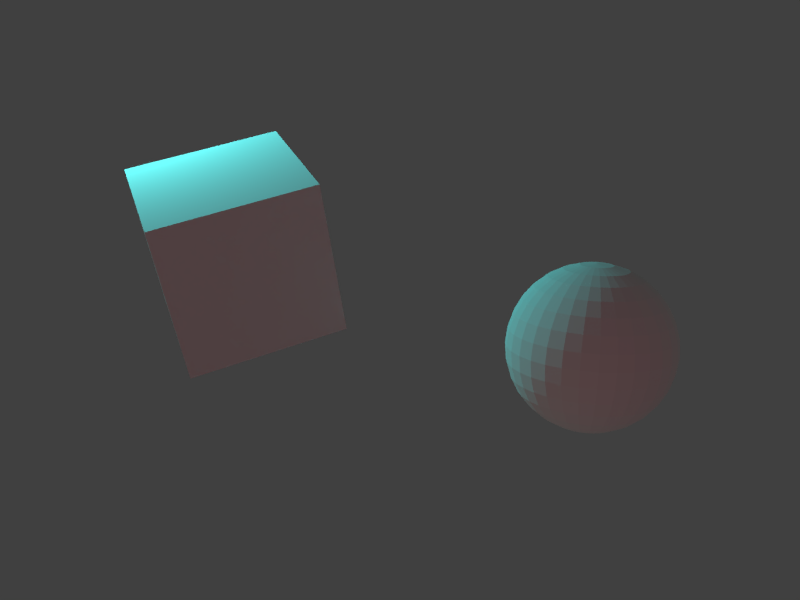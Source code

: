 # Source: CubanSphere.blend  (saved by Blender 2.63.0; exported with 4.5.12 LTS)
import bpy
from mathutils import Matrix  # noqa: F401  (used for matrix-valued properties, if any)

bpy.ops.wm.read_factory_settings(use_empty=True)
scene = bpy.context.scene
scene.name = 'Scene'

# ---- collections
col_collection_1 = bpy.data.collections.new('Collection 1'); scene.collection.children.link(col_collection_1)

# ---- materials (node trees are filled in below, after node groups)
mat_spherematerial = bpy.data.materials.new('SphereMaterial')
mat_spherematerial.alpha_threshold = 0.0
mat_spherematerial.use_transparent_shadow = False
mat_spherematerial.roughness = 0.5
mat_spherematerial.specular_intensity = 0.0
mat_spherematerial.line_color = (0.0, 0.0, 0.0, 1.0)
mat_cubematerial = bpy.data.materials.new('CubeMaterial')
mat_cubematerial.alpha_threshold = 0.0
mat_cubematerial.use_transparent_shadow = False
mat_cubematerial.preview_render_type = 'CUBE'
mat_cubematerial.roughness = 0.5
mat_cubematerial.specular_intensity = 0.0
mat_cubematerial.line_color = (0.0, 0.0, 0.0, 1.0)

# ---- material node trees

# ---- world
world_world = bpy.data.worlds.new('World'); scene.world = world_world
world_world.color = (0.05088, 0.05088, 0.05088)
world_world.use_sun_shadow = False
world_world.sun_shadow_jitter_overblur = 0.0
world_world.cycles.sampling_method = 'MANUAL'
world_world.cycles.sample_map_resolution = 256

# ---- cameras
cam_camera = bpy.data.cameras.new('Camera')
cam_camera.clip_end = 100.0
cam_camera.lens = 35.0
cam_camera.sensor_width = 32.0
cam_camera.sensor_height = 18.0
cam_camera.ortho_scale = 7.314
cam_camera.dof.focus_distance = 0.0
cam_camera.dof.aperture_fstop = 128.0

# ---- lights
light_sun = bpy.data.lights.new('Sun', 'SUN')
light_sun.color = (1.0, 0.9529, 0.8114)
light_sun.transmission_factor = 0.0
light_sun.angle = 1.571
light_sun.energy = 0.1
light_sun.shadow_buffer_clip_start = 0.5
light_sun.shadow_soft_size = 1.0
light_sun.shadow_cascade_max_distance = 1000.0
light_sun.cycles.use_multiple_importance_sampling = False
light_rearlamp = bpy.data.lights.new('RearLamp', 'POINT')
light_rearlamp.color = (1.0, 0.1042, 0.1679)
light_rearlamp.transmission_factor = 0.0
light_rearlamp.energy = 1000.0
light_rearlamp.shadow_buffer_clip_start = 0.5
light_rearlamp.shadow_soft_size = 1.0
light_rearlamp.shadow_maximum_resolution = 0.006
light_rearlamp.use_absolute_resolution = True
light_rearlamp.cycles.use_multiple_importance_sampling = False
light_toplamp = bpy.data.lights.new('TopLamp', 'POINT')
light_toplamp.color = (0.12, 1.0, 1.0)
light_toplamp.transmission_factor = 0.0
light_toplamp.cutoff_distance = 30.0
light_toplamp.use_shadow = False
light_toplamp.energy = 1000.0
light_toplamp.shadow_buffer_clip_start = 1.001
light_toplamp.shadow_soft_size = 1.0
light_toplamp.shadow_maximum_resolution = 0.006
light_toplamp.use_absolute_resolution = True
light_toplamp.cycles.use_multiple_importance_sampling = False

# ---- meshes
me_sphere = bpy.data.meshes.new('Sphere')
me_sphere.from_pydata([(-0.1951, 0.0, 0.9808), (-0.3827, 0.0, 0.9239), (-0.5556, 0.0, 0.8315), (-0.7071, 0.0, 0.7071), (-0.8315, 0.0, 0.5556), (-0.9239, 0.0, 0.3827), (-0.9808, 0.0, 0.1951), (-1.0, 0.0, 7.55e-08), (-0.9808, 0.0, -0.1951), (-0.9239, 0.0, -0.3827), (-0.8315, 0.0, -0.5556), (-0.7071, 0.0, -0.7071), (-0.5556, 0.0, -0.8315), (-0.3827, 0.0, -0.9239), (-0.1951, 0.0, -0.9808), (-0.1913, 0.03806, 0.9808), (-0.3753, 0.07466, 0.9239), (-0.5449, 0.1084, 0.8315), (-0.6935, 0.1379, 0.7071), (-0.8155, 0.1622, 0.5556), (-0.9061, 0.1802, 0.3827), (-0.9619, 0.1913, 0.1951), (-0.9808, 0.1951, 1.192e-07), (-0.9619, 0.1913, -0.1951), (-0.9061, 0.1802, -0.3827), (-0.8155, 0.1622, -0.5556), (-0.6935, 0.1379, -0.7071), (-0.5449, 0.1084, -0.8315), (-0.3753, 0.07466, -0.9239), (-0.1913, 0.03806, -0.9808), (-0.1802, 0.07466, 0.9808), (-0.3536, 0.1464, 0.9239), (-0.5133, 0.2126, 0.8315), (-0.6533, 0.2706, 0.7071), (-0.7682, 0.3182, 0.5556), (-0.8536, 0.3536, 0.3827), (-0.9061, 0.3753, 0.1951), (-0.9239, 0.3827, 1.192e-07), (-0.9061, 0.3753, -0.1951), (-0.8536, 0.3536, -0.3827), (-0.7682, 0.3182, -0.5556), (-0.6533, 0.2706, -0.7071), (-0.5133, 0.2126, -0.8315), (-0.3536, 0.1464, -0.9239), (-0.1802, 0.07466, -0.9808), (-0.1622, 0.1084, 0.9808), (-0.3182, 0.2126, 0.9239), (-0.4619, 0.3087, 0.8315), (-0.5879, 0.3928, 0.7071), (-0.6913, 0.4619, 0.5556), (-0.7682, 0.5133, 0.3827), (-0.8155, 0.5449, 0.1951), (-0.8315, 0.5556, 1.192e-07), (-0.8155, 0.5449, -0.1951), (-0.7682, 0.5133, -0.3827), (-0.6913, 0.4619, -0.5556), (-0.5879, 0.3928, -0.7071), (-0.4619, 0.3087, -0.8315), (-0.3182, 0.2126, -0.9239), (-0.1622, 0.1084, -0.9808), (-0.1379, 0.1379, 0.9808), (-0.2706, 0.2706, 0.9239), (-0.3928, 0.3928, 0.8315), (-0.5, 0.5, 0.7071), (-0.5879, 0.5879, 0.5556), (-0.6533, 0.6533, 0.3827), (-0.6935, 0.6935, 0.1951), (-0.7071, 0.7071, 1.192e-07), (-0.6935, 0.6935, -0.1951), (-0.6533, 0.6533, -0.3827), (-0.5879, 0.5879, -0.5556), (-0.5, 0.5, -0.7071), (-0.3928, 0.3928, -0.8315), (-0.2706, 0.2706, -0.9239), (-0.1379, 0.1379, -0.9808), (-0.1084, 0.1622, 0.9808), (-0.2126, 0.3182, 0.9239), (-0.3087, 0.4619, 0.8315), (-0.3928, 0.5879, 0.7071), (-0.4619, 0.6913, 0.5556), (-0.5133, 0.7682, 0.3827), (-0.5449, 0.8155, 0.1951), (-0.5556, 0.8315, 1.192e-07), (-0.5449, 0.8155, -0.1951), (-0.5133, 0.7682, -0.3827), (-0.4619, 0.6913, -0.5556), (-0.3928, 0.5879, -0.7071), (-0.3087, 0.4619, -0.8315), (-0.2126, 0.3182, -0.9239), (-0.1084, 0.1622, -0.9808), (-0.07466, 0.1802, 0.9808), (-0.1464, 0.3536, 0.9239), (-0.2126, 0.5133, 0.8315), (-0.2706, 0.6533, 0.7071), (-0.3182, 0.7682, 0.5556), (-0.3536, 0.8536, 0.3827), (-0.3753, 0.9061, 0.1951), (-0.3827, 0.9239, 1.192e-07), (-0.3753, 0.9061, -0.1951), (-0.3536, 0.8536, -0.3827), (-0.3182, 0.7682, -0.5556), (-0.2706, 0.6533, -0.7071), (-0.2126, 0.5133, -0.8315), (-0.1464, 0.3536, -0.9239), (-0.07466, 0.1802, -0.9808), (-0.03806, 0.1913, 0.9808), (-0.07466, 0.3753, 0.9239), (-0.1084, 0.5449, 0.8315), (-0.1379, 0.6935, 0.7071), (-0.1622, 0.8155, 0.5556), (-0.1802, 0.9061, 0.3827), (-0.1913, 0.9619, 0.1951), (-0.1951, 0.9808, 1.192e-07), (-0.1913, 0.9619, -0.1951), (-0.1802, 0.9061, -0.3827), (-0.1622, 0.8155, -0.5556), (-0.1379, 0.6935, -0.7071), (-0.1084, 0.5449, -0.8315), (-0.07466, 0.3753, -0.9239), (-0.03806, 0.1913, -0.9808), (3.445e-07, 0.1951, 0.9808), (3.631e-07, 0.3827, 0.9239), (3.631e-07, 0.5556, 0.8315), (4.003e-07, 0.7071, 0.7071), (4.152e-07, 0.8315, 0.5556), (3.705e-07, 0.9239, 0.3827), (4.749e-07, 0.9808, 0.1951), (3.407e-07, 1.0, 1.192e-07), (4.749e-07, 0.9808, -0.1951), (3.407e-07, 0.9239, -0.3827), (4.152e-07, 0.8315, -0.5556), (4.003e-07, 0.7071, -0.7071), (3.929e-07, 0.5556, -0.8315), (3.556e-07, 0.3827, -0.9239), (3.147e-07, 0.1951, -0.9808), (0.03806, 0.1913, 0.9808), (0.07466, 0.3753, 0.9239), (0.1084, 0.5449, 0.8315), (0.138, 0.6935, 0.7071), (0.1622, 0.8155, 0.5556), (0.1802, 0.9061, 0.3827), (0.1913, 0.9619, 0.1951), (0.1951, 0.9808, 1.192e-07), (0.1913, 0.9619, -0.1951), (0.1802, 0.9061, -0.3827), (0.1622, 0.8155, -0.5556), (0.138, 0.6935, -0.7071), (0.1084, 0.5449, -0.8315), (0.07466, 0.3753, -0.9239), (0.03806, 0.1913, -0.9808), (0.07466, 0.1802, 0.9808), (0.1464, 0.3536, 0.9239), (0.2126, 0.5133, 0.8315), (0.2706, 0.6533, 0.7071), (0.3182, 0.7682, 0.5556), (0.3536, 0.8536, 0.3827), (0.3753, 0.9061, 0.1951), (0.3827, 0.9239, 1.192e-07), (0.3753, 0.9061, -0.1951), (0.3536, 0.8536, -0.3827), (0.3182, 0.7682, -0.5556), (0.2706, 0.6533, -0.7071), (0.2126, 0.5133, -0.8315), (0.1464, 0.3536, -0.9239), (0.07466, 0.1802, -0.9808), (0.1084, 0.1622, 0.9808), (0.2126, 0.3182, 0.9239), (0.3087, 0.4619, 0.8315), (0.3928, 0.5879, 0.7071), (0.4619, 0.6913, 0.5556), (0.5133, 0.7682, 0.3827), (0.5449, 0.8155, 0.1951), (0.5556, 0.8315, 1.192e-07), (0.5449, 0.8155, -0.1951), (0.5133, 0.7682, -0.3827), (0.4619, 0.6913, -0.5556), (0.3928, 0.5879, -0.7071), (0.3087, 0.4619, -0.8315), (0.2126, 0.3182, -0.9239), (0.1084, 0.1622, -0.9808), (0.138, 0.1379, 0.9808), (0.2706, 0.2706, 0.9239), (0.3928, 0.3928, 0.8315), (0.5, 0.5, 0.7071), (0.5879, 0.5879, 0.5556), (0.6533, 0.6533, 0.3827), (0.6935, 0.6935, 0.1951), (0.7071, 0.7071, 1.192e-07), (0.6935, 0.6935, -0.1951), (0.6533, 0.6533, -0.3827), (0.5879, 0.5879, -0.5556), (0.5, 0.5, -0.7071), (0.3928, 0.3928, -0.8315), (0.2706, 0.2706, -0.9239), (0.138, 0.1379, -0.9808), (0.1622, 0.1084, 0.9808), (0.3182, 0.2126, 0.9239), (0.4619, 0.3087, 0.8315), (0.5879, 0.3928, 0.7071), (0.6913, 0.4619, 0.5556), (0.7682, 0.5133, 0.3827), (0.8155, 0.5449, 0.1951), (0.8315, 0.5556, 1.192e-07), (0.8155, 0.5449, -0.1951), (0.7682, 0.5133, -0.3827), (0.6913, 0.4619, -0.5556), (0.5879, 0.3928, -0.7071), (0.4619, 0.3087, -0.8315), (0.3182, 0.2126, -0.9239), (0.1622, 0.1084, -0.9808), (0.1802, 0.07466, 0.9808), (0.3536, 0.1464, 0.9239), (0.5133, 0.2126, 0.8315), (0.6533, 0.2706, 0.7071), (0.7682, 0.3182, 0.5556), (0.8536, 0.3536, 0.3827), (0.9061, 0.3753, 0.1951), (0.9239, 0.3827, 1.192e-07), (0.9061, 0.3753, -0.1951), (0.8536, 0.3536, -0.3827), (0.7682, 0.3182, -0.5556), (0.6533, 0.2706, -0.7071), (0.5133, 0.2126, -0.8315), (0.3536, 0.1464, -0.9239), (0.1802, 0.07466, -0.9808), (0.1913, 0.03806, 0.9808), (0.3753, 0.07466, 0.9239), (0.5449, 0.1084, 0.8315), (0.6935, 0.1379, 0.7071), (0.8155, 0.1622, 0.5556), (0.9061, 0.1802, 0.3827), (0.9619, 0.1913, 0.1951), (0.9808, 0.1951, 1.192e-07), (0.9619, 0.1913, -0.1951), (0.9061, 0.1802, -0.3827), (0.8155, 0.1622, -0.5556), (0.6935, 0.1379, -0.7071), (0.5449, 0.1084, -0.8315), (0.3753, 0.07466, -0.9239), (0.1913, 0.03806, -0.9808), (0.1951, -3.353e-08, 0.9808), (0.3827, -5.215e-08, 0.9239), (0.5556, -6.706e-08, 0.8315), (0.7071, -5.96e-08, 0.7071), (0.8315, -1.043e-07, 0.5556), (0.9239, -1.49e-07, 0.3827), (0.9808, -1.49e-07, 0.1951), (1.0, -1.043e-07, 1.192e-07), (0.9808, -1.49e-07, -0.1951), (0.9239, -4.47e-08, -0.3827), (0.8315, -1.043e-07, -0.5556), (0.7071, -5.96e-08, -0.7071), (0.5556, -9.686e-08, -0.8315), (0.3827, -2.235e-08, -0.9239), (0.1951, 0.0, -0.9808), (3.258e-07, 0.0, -1.0), (0.1913, -0.03806, 0.9808), (0.3753, -0.07466, 0.9239), (0.5449, -0.1084, 0.8315), (0.6935, -0.1379, 0.7071), (0.8155, -0.1622, 0.5556), (0.9061, -0.1802, 0.3827), (0.9619, -0.1913, 0.1951), (0.9808, -0.1951, 1.192e-07), (0.9619, -0.1913, -0.1951), (0.9061, -0.1802, -0.3827), (0.8155, -0.1622, -0.5556), (0.6935, -0.1379, -0.7071), (0.5449, -0.1084, -0.8315), (0.3753, -0.07466, -0.9239), (0.1913, -0.03806, -0.9808), (0.1802, -0.07466, 0.9808), (0.3536, -0.1464, 0.9239), (0.5133, -0.2126, 0.8315), (0.6533, -0.2706, 0.7071), (0.7682, -0.3182, 0.5556), (0.8536, -0.3536, 0.3827), (0.9061, -0.3753, 0.1951), (0.9239, -0.3827, 1.192e-07), (0.9061, -0.3753, -0.1951), (0.8536, -0.3536, -0.3827), (0.7682, -0.3182, -0.5556), (0.6533, -0.2706, -0.7071), (0.5133, -0.2126, -0.8315), (0.3536, -0.1464, -0.9239), (0.1802, -0.07466, -0.9808), (0.1622, -0.1084, 0.9808), (0.3182, -0.2126, 0.9239), (0.4619, -0.3087, 0.8315), (0.5879, -0.3928, 0.7071), (0.6913, -0.4619, 0.5556), (0.7682, -0.5133, 0.3827), (0.8155, -0.5449, 0.1951), (0.8315, -0.5556, 1.192e-07), (0.8155, -0.5449, -0.1951), (0.7682, -0.5133, -0.3827), (0.6913, -0.4619, -0.5556), (0.5879, -0.3928, -0.7071), (0.4619, -0.3087, -0.8315), (0.3182, -0.2126, -0.9239), (0.1622, -0.1084, -0.9808), (0.138, -0.1379, 0.9808), (0.2706, -0.2706, 0.9239), (0.3928, -0.3928, 0.8315), (0.5, -0.5, 0.7071), (0.5879, -0.5879, 0.5556), (0.6533, -0.6533, 0.3827), (0.6935, -0.6935, 0.1951), (0.7071, -0.7071, 1.192e-07), (0.6935, -0.6935, -0.1951), (0.6533, -0.6533, -0.3827), (0.5879, -0.5879, -0.5556), (0.5, -0.5, -0.7071), (0.3928, -0.3928, -0.8315), (0.2706, -0.2706, -0.9239), (0.1379, -0.1379, -0.9808), (0.1084, -0.1622, 0.9808), (0.2126, -0.3182, 0.9239), (0.3087, -0.4619, 0.8315), (0.3928, -0.5879, 0.7071), (0.4619, -0.6913, 0.5556), (0.5133, -0.7682, 0.3827), (0.5449, -0.8155, 0.1951), (0.5556, -0.8315, 1.192e-07), (0.5449, -0.8155, -0.1951), (0.5133, -0.7682, -0.3827), (0.4619, -0.6913, -0.5556), (0.3928, -0.5879, -0.7071), (0.3087, -0.4619, -0.8315), (0.2126, -0.3182, -0.9239), (0.1084, -0.1622, -0.9808), (0.07466, -0.1802, 0.9808), (0.1464, -0.3536, 0.9239), (0.2126, -0.5133, 0.8315), (0.2706, -0.6533, 0.7071), (0.3182, -0.7682, 0.5556), (0.3536, -0.8536, 0.3827), (0.3753, -0.9061, 0.1951), (0.3827, -0.9239, 1.192e-07), (0.3753, -0.9061, -0.1951), (0.3536, -0.8536, -0.3827), (0.3182, -0.7682, -0.5556), (0.2706, -0.6533, -0.7071), (0.2126, -0.5133, -0.8315), (0.1464, -0.3536, -0.9239), (0.07466, -0.1802, -0.9808), (0.03806, -0.1913, 0.9808), (0.07466, -0.3753, 0.9239), (0.1084, -0.5449, 0.8315), (0.1379, -0.6935, 0.7071), (0.1622, -0.8155, 0.5556), (0.1802, -0.9061, 0.3827), (0.1913, -0.9619, 0.1951), (0.1951, -0.9808, 1.192e-07), (0.1913, -0.9619, -0.1951), (0.1802, -0.9061, -0.3827), (0.1622, -0.8155, -0.5556), (0.1379, -0.6935, -0.7071), (0.1084, -0.5449, -0.8315), (0.07466, -0.3753, -0.9239), (0.03806, -0.1913, -0.9808), (2.774e-07, -0.1951, 0.9808), (2.513e-07, -0.3827, 0.9239), (2.29e-07, -0.5556, 0.8315), (2.215e-07, -0.7071, 0.7071), (2.215e-07, -0.8315, 0.5556), (1.47e-07, -0.9239, 0.3827), (1.023e-07, -0.9808, 0.1951), (1.619e-07, -1.0, 1.192e-07), (1.023e-07, -0.9808, -0.1951), (1.768e-07, -0.9239, -0.3827), (2.215e-07, -0.8315, -0.5556), (2.215e-07, -0.7071, -0.7071), (2.141e-07, -0.5556, -0.8315), (3.109e-07, -0.3827, -0.9239), (3.147e-07, -0.1951, -0.9808), (-0.03806, -0.1913, 0.9808), (-0.07466, -0.3753, 0.9239), (-0.1084, -0.5449, 0.8315), (-0.1379, -0.6935, 0.7071), (-0.1622, -0.8155, 0.5556), (-0.1802, -0.9061, 0.3827), (-0.1913, -0.9619, 0.1951), (-0.1951, -0.9808, 1.192e-07), (-0.1913, -0.9619, -0.1951), (-0.1802, -0.9061, -0.3827), (-0.1622, -0.8155, -0.5556), (-0.1379, -0.6935, -0.7071), (-0.1084, -0.5449, -0.8315), (-0.07466, -0.3753, -0.9239), (-0.03806, -0.1913, -0.9808), (-0.07466, -0.1802, 0.9808), (-0.1464, -0.3536, 0.9239), (-0.2126, -0.5133, 0.8315), (-0.2706, -0.6533, 0.7071), (-0.3182, -0.7682, 0.5556), (-0.3536, -0.8536, 0.3827), (-0.3753, -0.9061, 0.1951), (-0.3827, -0.9239, 1.192e-07), (-0.3753, -0.9061, -0.1951), (-0.3536, -0.8536, -0.3827), (-0.3182, -0.7682, -0.5556), (-0.2706, -0.6533, -0.7071), (-0.2126, -0.5133, -0.8315), (-0.1464, -0.3536, -0.9239), (-0.07466, -0.1802, -0.9808), (-0.1084, -0.1622, 0.9808), (-0.2126, -0.3182, 0.9239), (-0.3087, -0.4619, 0.8315), (-0.3928, -0.5879, 0.7071), (-0.4619, -0.6913, 0.5556), (-0.5133, -0.7682, 0.3827), (-0.5449, -0.8155, 0.1951), (-0.5556, -0.8315, 1.192e-07), (-0.5449, -0.8155, -0.1951), (-0.5133, -0.7682, -0.3827), (-0.4619, -0.6913, -0.5556), (-0.3928, -0.5879, -0.7071), (-0.3087, -0.4619, -0.8315), (-0.2126, -0.3182, -0.9239), (-0.1084, -0.1622, -0.9808), (9.544e-08, -2.304e-07, 1.0), (-0.1379, -0.1379, 0.9808), (-0.2706, -0.2706, 0.9239), (-0.3928, -0.3928, 0.8315), (-0.5, -0.5, 0.7071), (-0.5879, -0.5879, 0.5556), (-0.6533, -0.6533, 0.3827), (-0.6935, -0.6935, 0.1951), (-0.7071, -0.7071, 1.192e-07), (-0.6935, -0.6935, -0.1951), (-0.6533, -0.6533, -0.3827), (-0.5879, -0.5879, -0.5556), (-0.5, -0.5, -0.7071), (-0.3928, -0.3928, -0.8315), (-0.2706, -0.2706, -0.9239), (-0.1379, -0.1379, -0.9808), (-0.1622, -0.1084, 0.9808), (-0.3182, -0.2126, 0.9239), (-0.4619, -0.3087, 0.8315), (-0.5879, -0.3928, 0.7071), (-0.6913, -0.4619, 0.5556), (-0.7682, -0.5133, 0.3827), (-0.8155, -0.5449, 0.1951), (-0.8315, -0.5556, 1.192e-07), (-0.8155, -0.5449, -0.1951), (-0.7682, -0.5133, -0.3827), (-0.6913, -0.4619, -0.5556), (-0.5879, -0.3928, -0.7071), (-0.4619, -0.3087, -0.8315), (-0.3182, -0.2126, -0.9239), (-0.1622, -0.1084, -0.9808), (-0.1802, -0.07466, 0.9808), (-0.3536, -0.1464, 0.9239), (-0.5133, -0.2126, 0.8315), (-0.6533, -0.2706, 0.7071), (-0.7682, -0.3182, 0.5556), (-0.8536, -0.3536, 0.3827), (-0.9061, -0.3753, 0.1951), (-0.9239, -0.3827, 1.192e-07), (-0.9061, -0.3753, -0.1951), (-0.8536, -0.3536, -0.3827), (-0.7682, -0.3182, -0.5556), (-0.6533, -0.2706, -0.7071), (-0.5133, -0.2126, -0.8315), (-0.3536, -0.1464, -0.9239), (-0.1802, -0.07466, -0.9808), (-0.1913, -0.03806, 0.9808), (-0.3753, -0.07466, 0.9239), (-0.5449, -0.1084, 0.8315), (-0.6935, -0.1379, 0.7071), (-0.8155, -0.1622, 0.5556), (-0.9061, -0.1802, 0.3827), (-0.9619, -0.1913, 0.1951), (-0.9808, -0.1951, 1.192e-07), (-0.9619, -0.1913, -0.1951), (-0.9061, -0.1802, -0.3827), (-0.8155, -0.1622, -0.5556), (-0.6935, -0.1379, -0.7071), (-0.5449, -0.1084, -0.8315), (-0.3753, -0.07466, -0.9239), (-0.1913, -0.03806, -0.9808)], [], [(27, 28, 13, 12), (21, 22, 7, 6), (15, 16, 1, 0), (28, 29, 14, 13), (22, 23, 8, 7), (16, 17, 2, 1), (23, 24, 9, 8), (17, 18, 3, 2), (24, 25, 10, 9), (18, 19, 4, 3), (25, 26, 11, 10), (19, 20, 5, 4), (26, 27, 12, 11), (20, 21, 6, 5), (38, 39, 24, 23), (32, 33, 18, 17), (39, 40, 25, 24), (33, 34, 19, 18), (40, 41, 26, 25), (34, 35, 20, 19), (41, 42, 27, 26), (35, 36, 21, 20), (42, 43, 28, 27), (36, 37, 22, 21), (30, 31, 16, 15), (43, 44, 29, 28), (37, 38, 23, 22), (31, 32, 17, 16), (57, 58, 43, 42), (51, 52, 37, 36), (45, 46, 31, 30), (58, 59, 44, 43), (52, 53, 38, 37), (46, 47, 32, 31), (53, 54, 39, 38), (47, 48, 33, 32), (54, 55, 40, 39), (48, 49, 34, 33), (55, 56, 41, 40), (49, 50, 35, 34), (56, 57, 42, 41), (50, 51, 36, 35), (70, 71, 56, 55), (64, 65, 50, 49), (71, 72, 57, 56), (65, 66, 51, 50), (72, 73, 58, 57), (66, 67, 52, 51), (60, 61, 46, 45), (73, 74, 59, 58), (67, 68, 53, 52), (61, 62, 47, 46), (68, 69, 54, 53), (62, 63, 48, 47), (69, 70, 55, 54), (63, 64, 49, 48), (83, 84, 69, 68), (77, 78, 63, 62), (84, 85, 70, 69), (78, 79, 64, 63), (85, 86, 71, 70), (79, 80, 65, 64), (86, 87, 72, 71), (80, 81, 66, 65), (87, 88, 73, 72), (81, 82, 67, 66), (75, 76, 61, 60), (88, 89, 74, 73), (82, 83, 68, 67), (76, 77, 62, 61), (102, 103, 88, 87), (96, 97, 82, 81), (90, 91, 76, 75), (103, 104, 89, 88), (97, 98, 83, 82), (91, 92, 77, 76), (98, 99, 84, 83), (92, 93, 78, 77), (99, 100, 85, 84), (93, 94, 79, 78), (100, 101, 86, 85), (94, 95, 80, 79), (101, 102, 87, 86), (95, 96, 81, 80), (115, 116, 101, 100), (109, 110, 95, 94), (116, 117, 102, 101), (110, 111, 96, 95), (117, 118, 103, 102), (111, 112, 97, 96), (105, 106, 91, 90), (118, 119, 104, 103), (112, 113, 98, 97), (106, 107, 92, 91), (113, 114, 99, 98), (107, 108, 93, 92), (114, 115, 100, 99), (108, 109, 94, 93), (121, 122, 107, 106), (128, 129, 114, 113), (122, 123, 108, 107), (129, 130, 115, 114), (123, 124, 109, 108), (130, 131, 116, 115), (124, 125, 110, 109), (131, 132, 117, 116), (125, 126, 111, 110), (132, 133, 118, 117), (126, 127, 112, 111), (120, 121, 106, 105), (133, 134, 119, 118), (127, 128, 113, 112), (140, 141, 126, 125), (147, 148, 133, 132), (141, 142, 127, 126), (135, 136, 121, 120), (148, 149, 134, 133), (142, 143, 128, 127), (136, 137, 122, 121), (143, 144, 129, 128), (137, 138, 123, 122), (144, 145, 130, 129), (138, 139, 124, 123), (145, 146, 131, 130), (139, 140, 125, 124), (146, 147, 132, 131), (159, 160, 145, 144), (153, 154, 139, 138), (160, 161, 146, 145), (154, 155, 140, 139), (161, 162, 147, 146), (155, 156, 141, 140), (162, 163, 148, 147), (156, 157, 142, 141), (150, 151, 136, 135), (163, 164, 149, 148), (157, 158, 143, 142), (151, 152, 137, 136), (158, 159, 144, 143), (152, 153, 138, 137), (178, 179, 164, 163), (172, 173, 158, 157), (166, 167, 152, 151), (173, 174, 159, 158), (167, 168, 153, 152), (174, 175, 160, 159), (168, 169, 154, 153), (175, 176, 161, 160), (169, 170, 155, 154), (176, 177, 162, 161), (170, 171, 156, 155), (177, 178, 163, 162), (171, 172, 157, 156), (165, 166, 151, 150), (191, 192, 177, 176), (185, 186, 171, 170), (192, 193, 178, 177), (186, 187, 172, 171), (180, 181, 166, 165), (193, 194, 179, 178), (187, 188, 173, 172), (181, 182, 167, 166), (188, 189, 174, 173), (182, 183, 168, 167), (189, 190, 175, 174), (183, 184, 169, 168), (190, 191, 176, 175), (184, 185, 170, 169), (204, 205, 190, 189), (198, 199, 184, 183), (205, 206, 191, 190), (199, 200, 185, 184), (206, 207, 192, 191), (200, 201, 186, 185), (207, 208, 193, 192), (201, 202, 187, 186), (195, 196, 181, 180), (208, 209, 194, 193), (202, 203, 188, 187), (196, 197, 182, 181), (203, 204, 189, 188), (197, 198, 183, 182), (223, 224, 209, 208), (217, 218, 203, 202), (211, 212, 197, 196), (218, 219, 204, 203), (212, 213, 198, 197), (219, 220, 205, 204), (213, 214, 199, 198), (220, 221, 206, 205), (214, 215, 200, 199), (221, 222, 207, 206), (215, 216, 201, 200), (222, 223, 208, 207), (216, 217, 202, 201), (210, 211, 196, 195), (236, 237, 222, 221), (230, 231, 216, 215), (237, 238, 223, 222), (231, 232, 217, 216), (225, 226, 211, 210), (238, 239, 224, 223), (232, 233, 218, 217), (226, 227, 212, 211), (233, 234, 219, 218), (227, 228, 213, 212), (234, 235, 220, 219), (228, 229, 214, 213), (235, 236, 221, 220), (229, 230, 215, 214), (249, 250, 235, 234), (243, 244, 229, 228), (250, 251, 236, 235), (244, 245, 230, 229), (251, 252, 237, 236), (245, 246, 231, 230), (252, 253, 238, 237), (246, 247, 232, 231), (240, 241, 226, 225), (253, 254, 239, 238), (247, 248, 233, 232), (241, 242, 227, 226), (248, 249, 234, 233), (242, 243, 228, 227), (256, 257, 241, 240), (269, 270, 254, 253), (263, 264, 248, 247), (257, 258, 242, 241), (264, 265, 249, 248), (258, 259, 243, 242), (265, 266, 250, 249), (259, 260, 244, 243), (266, 267, 251, 250), (260, 261, 245, 244), (267, 268, 252, 251), (261, 262, 246, 245), (268, 269, 253, 252), (262, 263, 247, 246), (275, 276, 261, 260), (282, 283, 268, 267), (276, 277, 262, 261), (283, 284, 269, 268), (277, 278, 263, 262), (271, 272, 257, 256), (284, 285, 270, 269), (278, 279, 264, 263), (272, 273, 258, 257), (279, 280, 265, 264), (273, 274, 259, 258), (280, 281, 266, 265), (274, 275, 260, 259), (281, 282, 267, 266), (294, 295, 280, 279), (288, 289, 274, 273), (295, 296, 281, 280), (289, 290, 275, 274), (296, 297, 282, 281), (290, 291, 276, 275), (297, 298, 283, 282), (291, 292, 277, 276), (298, 299, 284, 283), (292, 293, 278, 277), (286, 287, 272, 271), (299, 300, 285, 284), (293, 294, 279, 278), (287, 288, 273, 272), (313, 314, 299, 298), (307, 308, 293, 292), (301, 302, 287, 286), (314, 315, 300, 299), (308, 309, 294, 293), (302, 303, 288, 287), (309, 310, 295, 294), (303, 304, 289, 288), (310, 311, 296, 295), (304, 305, 290, 289), (311, 312, 297, 296), (305, 306, 291, 290), (312, 313, 298, 297), (306, 307, 292, 291), (326, 327, 312, 311), (320, 321, 306, 305), (327, 328, 313, 312), (321, 322, 307, 306), (328, 329, 314, 313), (322, 323, 308, 307), (316, 317, 302, 301), (329, 330, 315, 314), (323, 324, 309, 308), (317, 318, 303, 302), (324, 325, 310, 309), (318, 319, 304, 303), (325, 326, 311, 310), (319, 320, 305, 304), (339, 340, 325, 324), (333, 334, 319, 318), (340, 341, 326, 325), (334, 335, 320, 319), (341, 342, 327, 326), (335, 336, 321, 320), (342, 343, 328, 327), (336, 337, 322, 321), (343, 344, 329, 328), (337, 338, 323, 322), (331, 332, 317, 316), (344, 345, 330, 329), (338, 339, 324, 323), (332, 333, 318, 317), (358, 359, 344, 343), (352, 353, 338, 337), (346, 347, 332, 331), (359, 360, 345, 344), (353, 354, 339, 338), (347, 348, 333, 332), (354, 355, 340, 339), (348, 349, 334, 333), (355, 356, 341, 340), (349, 350, 335, 334), (356, 357, 342, 341), (350, 351, 336, 335), (357, 358, 343, 342), (351, 352, 337, 336), (371, 372, 357, 356), (365, 366, 351, 350), (372, 373, 358, 357), (366, 367, 352, 351), (373, 374, 359, 358), (367, 368, 353, 352), (361, 362, 347, 346), (374, 375, 360, 359), (368, 369, 354, 353), (362, 363, 348, 347), (369, 370, 355, 354), (363, 364, 349, 348), (370, 371, 356, 355), (364, 365, 350, 349), (384, 385, 370, 369), (378, 379, 364, 363), (385, 386, 371, 370), (379, 380, 365, 364), (386, 387, 372, 371), (380, 381, 366, 365), (387, 388, 373, 372), (381, 382, 367, 366), (388, 389, 374, 373), (382, 383, 368, 367), (376, 377, 362, 361), (389, 390, 375, 374), (383, 384, 369, 368), (377, 378, 363, 362), (403, 404, 389, 388), (397, 398, 383, 382), (391, 392, 377, 376), (404, 405, 390, 389), (398, 399, 384, 383), (392, 393, 378, 377), (399, 400, 385, 384), (393, 394, 379, 378), (400, 401, 386, 385), (394, 395, 380, 379), (401, 402, 387, 386), (395, 396, 381, 380), (402, 403, 388, 387), (396, 397, 382, 381), (409, 410, 395, 394), (416, 417, 402, 401), (410, 411, 396, 395), (417, 418, 403, 402), (411, 412, 397, 396), (418, 419, 404, 403), (412, 413, 398, 397), (406, 407, 392, 391), (419, 420, 405, 404), (413, 414, 399, 398), (407, 408, 393, 392), (414, 415, 400, 399), (408, 409, 394, 393), (415, 416, 401, 400), (429, 430, 414, 413), (423, 424, 408, 407), (430, 431, 415, 414), (424, 425, 409, 408), (431, 432, 416, 415), (425, 426, 410, 409), (432, 433, 417, 416), (426, 427, 411, 410), (433, 434, 418, 417), (427, 428, 412, 411), (434, 435, 419, 418), (428, 429, 413, 412), (422, 423, 407, 406), (435, 436, 420, 419), (448, 449, 434, 433), (442, 443, 428, 427), (449, 450, 435, 434), (443, 444, 429, 428), (437, 438, 423, 422), (450, 451, 436, 435), (444, 445, 430, 429), (438, 439, 424, 423), (445, 446, 431, 430), (439, 440, 425, 424), (446, 447, 432, 431), (440, 441, 426, 425), (447, 448, 433, 432), (441, 442, 427, 426), (461, 462, 447, 446), (455, 456, 441, 440), (462, 463, 448, 447), (456, 457, 442, 441), (463, 464, 449, 448), (457, 458, 443, 442), (464, 465, 450, 449), (458, 459, 444, 443), (452, 453, 438, 437), (465, 466, 451, 450), (459, 460, 445, 444), (453, 454, 439, 438), (460, 461, 446, 445), (454, 455, 440, 439), (480, 481, 466, 465), (474, 475, 460, 459), (468, 469, 454, 453), (475, 476, 461, 460), (469, 470, 455, 454), (476, 477, 462, 461), (470, 471, 456, 455), (477, 478, 463, 462), (471, 472, 457, 456), (478, 479, 464, 463), (472, 473, 458, 457), (479, 480, 465, 464), (473, 474, 459, 458), (467, 468, 453, 452), (29, 255, 14), (421, 15, 0), (44, 255, 29), (421, 30, 15), (59, 255, 44), (421, 45, 30), (421, 60, 45), (74, 255, 59), (89, 255, 74), (421, 75, 60), (104, 255, 89), (421, 90, 75), (421, 105, 90), (119, 255, 104), (134, 255, 119), (421, 120, 105), (421, 135, 120), (149, 255, 134), (421, 150, 135), (164, 255, 149), (179, 255, 164), (421, 165, 150), (421, 180, 165), (194, 255, 179), (421, 195, 180), (209, 255, 194), (224, 255, 209), (421, 210, 195), (421, 225, 210), (239, 255, 224), (421, 240, 225), (254, 255, 239), (270, 255, 254), (421, 256, 240), (421, 271, 256), (285, 255, 270), (421, 286, 271), (300, 255, 285), (315, 255, 300), (421, 301, 286), (421, 316, 301), (330, 255, 315), (345, 255, 330), (421, 331, 316), (360, 255, 345), (421, 346, 331), (421, 361, 346), (375, 255, 360), (390, 255, 375), (421, 376, 361), (421, 391, 376), (405, 255, 390), (421, 406, 391), (420, 255, 405), (436, 255, 420), (421, 422, 406), (421, 437, 422), (451, 255, 436), (421, 452, 437), (466, 255, 451), (481, 255, 466), (421, 467, 452), (11, 12, 479, 478), (5, 6, 473, 472), (421, 0, 467), (12, 13, 480, 479), (6, 7, 474, 473), (0, 1, 468, 467), (13, 14, 481, 480), (7, 8, 475, 474), (1, 2, 469, 468), (14, 255, 481), (8, 9, 476, 475), (2, 3, 470, 469), (9, 10, 477, 476), (3, 4, 471, 470), (10, 11, 478, 477), (4, 5, 472, 471)])
_uv = me_sphere.uv_layers.new(name='UVMap')
_uv.uv.foreach_set('vector', [0.8964, 0.1411, 0.9097, 0.08198, 0.9298, 0.08766, 0.9198, 0.1494, 0.8591, 0.6753, 0.8646, 0.582, 0.8952, 0.5968, 0.8908, 0.6899, 0.6519, 0.9931, 0.7709, 0.9808, 0.8078, 0.9865, 0.6552, 0.996, 0.9097, 0.08198, 0.9336, 0.03892, 0.9475, 0.04181, 0.9298, 0.08766, 0.8646, 0.582, 0.8698, 0.4855, 0.8993, 0.5001, 0.8952, 0.5968, 0.7709, 0.9808, 0.8134, 0.95, 0.8511, 0.9583, 0.8078, 0.9865, 0.8698, 0.4855, 0.875, 0.3896, 0.9034, 0.4033, 0.8993, 0.5001, 0.8134, 0.95, 0.833, 0.902, 0.8688, 0.9124, 0.8511, 0.9583, 0.875, 0.3896, 0.8807, 0.2979, 0.9079, 0.3103, 0.9034, 0.4033, 0.833, 0.902, 0.8446, 0.8384, 0.8788, 0.8508, 0.8688, 0.9124, 0.8807, 0.2979, 0.8875, 0.214, 0.9131, 0.2245, 0.9079, 0.3103, 0.8446, 0.8384, 0.8527, 0.7619, 0.8856, 0.7756, 0.8788, 0.8508, 0.8875, 0.214, 0.8964, 0.1411, 0.9198, 0.1494, 0.9131, 0.2245, 0.8527, 0.7619, 0.8591, 0.6753, 0.8908, 0.6899, 0.8856, 0.7756, 0.8403, 0.4679, 0.8465, 0.373, 0.875, 0.3896, 0.8698, 0.4855, 0.7794, 0.94, 0.7994, 0.8892, 0.833, 0.902, 0.8134, 0.95, 0.8465, 0.373, 0.8534, 0.283, 0.8807, 0.2979, 0.875, 0.3896, 0.7994, 0.8892, 0.8118, 0.8235, 0.8446, 0.8384, 0.833, 0.902, 0.8534, 0.283, 0.8616, 0.2013, 0.8875, 0.214, 0.8807, 0.2979, 0.8118, 0.8235, 0.8208, 0.7453, 0.8527, 0.7619, 0.8446, 0.8384, 0.8616, 0.2013, 0.8726, 0.1311, 0.8964, 0.1411, 0.8875, 0.214, 0.8208, 0.7453, 0.828, 0.6577, 0.8591, 0.6753, 0.8527, 0.7619, 0.8726, 0.1311, 0.8893, 0.0751, 0.9097, 0.08198, 0.8964, 0.1411, 0.828, 0.6577, 0.8343, 0.564, 0.8646, 0.582, 0.8591, 0.6753, 0.6444, 0.9896, 0.74, 0.9739, 0.7709, 0.9808, 0.6519, 0.9931, 0.8893, 0.0751, 0.9199, 0.03541, 0.9336, 0.03892, 0.9097, 0.08198, 0.8343, 0.564, 0.8403, 0.4679, 0.8698, 0.4855, 0.8646, 0.582, 0.74, 0.9739, 0.7794, 0.94, 0.8134, 0.95, 0.7709, 0.9808, 0.8484, 0.1198, 0.8686, 0.06728, 0.8893, 0.0751, 0.8726, 0.1311, 0.7974, 0.6377, 0.8043, 0.5436, 0.8343, 0.564, 0.828, 0.6577, 0.6345, 0.9856, 0.7129, 0.9661, 0.74, 0.9739, 0.6444, 0.9896, 0.8686, 0.06728, 0.9065, 0.03142, 0.9199, 0.03541, 0.8893, 0.0751, 0.8043, 0.5436, 0.811, 0.4479, 0.8403, 0.4679, 0.8343, 0.564, 0.7129, 0.9661, 0.7484, 0.9287, 0.7794, 0.94, 0.74, 0.9739, 0.811, 0.4479, 0.8179, 0.3541, 0.8465, 0.373, 0.8403, 0.4679, 0.7484, 0.9287, 0.7677, 0.8748, 0.7994, 0.8892, 0.7794, 0.94, 0.8179, 0.3541, 0.8257, 0.266, 0.8534, 0.283, 0.8465, 0.373, 0.7677, 0.8748, 0.7803, 0.8065, 0.8118, 0.8235, 0.7994, 0.8892, 0.8257, 0.266, 0.8353, 0.1869, 0.8616, 0.2013, 0.8534, 0.283, 0.7803, 0.8065, 0.7897, 0.7264, 0.8208, 0.7453, 0.8118, 0.8235, 0.8353, 0.1869, 0.8484, 0.1198, 0.8726, 0.1311, 0.8616, 0.2013, 0.7897, 0.7264, 0.7974, 0.6377, 0.828, 0.6577, 0.8208, 0.7453, 0.7977, 0.2476, 0.8085, 0.1712, 0.8353, 0.1869, 0.8257, 0.266, 0.7501, 0.7881, 0.7595, 0.706, 0.7897, 0.7264, 0.7803, 0.8065, 0.8085, 0.1712, 0.8234, 0.1075, 0.8484, 0.1198, 0.8353, 0.1869, 0.7595, 0.706, 0.7674, 0.616, 0.7974, 0.6377, 0.7897, 0.7264, 0.8234, 0.1075, 0.8474, 0.05881, 0.8686, 0.06728, 0.8484, 0.1198, 0.7674, 0.616, 0.7746, 0.5215, 0.8043, 0.5436, 0.7974, 0.6377, 0.6233, 0.9813, 0.6883, 0.9576, 0.7129, 0.9661, 0.6345, 0.9856, 0.8474, 0.05881, 0.8934, 0.0271, 0.9065, 0.03142, 0.8686, 0.06728, 0.7746, 0.5215, 0.7816, 0.4262, 0.811, 0.4479, 0.8043, 0.5436, 0.6883, 0.9576, 0.7196, 0.9164, 0.7484, 0.9287, 0.7129, 0.9661, 0.7816, 0.4262, 0.7891, 0.3337, 0.8179, 0.3541, 0.811, 0.4479, 0.7196, 0.9164, 0.7378, 0.8591, 0.7677, 0.8748, 0.7484, 0.9287, 0.7891, 0.3337, 0.7977, 0.2476, 0.8257, 0.266, 0.8179, 0.3541, 0.7378, 0.8591, 0.7501, 0.7881, 0.7803, 0.8065, 0.7677, 0.8748, 0.7522, 0.4037, 0.76, 0.3125, 0.7891, 0.3337, 0.7816, 0.4262, 0.6927, 0.9036, 0.7092, 0.8429, 0.7378, 0.8591, 0.7196, 0.9164, 0.76, 0.3125, 0.7691, 0.2285, 0.7977, 0.2476, 0.7891, 0.3337, 0.7092, 0.8429, 0.7208, 0.769, 0.7501, 0.7881, 0.7378, 0.8591, 0.7691, 0.2285, 0.7808, 0.155, 0.8085, 0.1712, 0.7977, 0.2476, 0.7208, 0.769, 0.7299, 0.6848, 0.7595, 0.706, 0.7501, 0.7881, 0.7808, 0.155, 0.7976, 0.09473, 0.8234, 0.1075, 0.8085, 0.1712, 0.7299, 0.6848, 0.7377, 0.5935, 0.7674, 0.616, 0.7595, 0.706, 0.7976, 0.09473, 0.8254, 0.05003, 0.8474, 0.05881, 0.8234, 0.1075, 0.7377, 0.5935, 0.7449, 0.4985, 0.7746, 0.5215, 0.7674, 0.616, 0.6112, 0.9768, 0.6653, 0.9488, 0.6883, 0.9576, 0.6233, 0.9813, 0.8254, 0.05003, 0.8808, 0.02263, 0.8934, 0.0271, 0.8474, 0.05881, 0.7449, 0.4985, 0.7522, 0.4037, 0.7816, 0.4262, 0.7746, 0.5215, 0.6653, 0.9488, 0.6927, 0.9036, 0.7196, 0.9164, 0.6883, 0.9576, 0.7704, 0.08202, 0.8023, 0.04128, 0.8254, 0.05003, 0.7976, 0.09473, 0.7082, 0.571, 0.7152, 0.4756, 0.7449, 0.4985, 0.7377, 0.5935, 0.5985, 0.9723, 0.6434, 0.9401, 0.6653, 0.9488, 0.6112, 0.9768, 0.8023, 0.04128, 0.8688, 0.01816, 0.8808, 0.02263, 0.8254, 0.05003, 0.7152, 0.4756, 0.7224, 0.3812, 0.7522, 0.4037, 0.7449, 0.4985, 0.6434, 0.9401, 0.6669, 0.8909, 0.6927, 0.9036, 0.6653, 0.9488, 0.7224, 0.3812, 0.7303, 0.2914, 0.76, 0.3125, 0.7522, 0.4037, 0.6669, 0.8909, 0.6816, 0.8267, 0.7092, 0.8429, 0.6927, 0.9036, 0.7303, 0.2914, 0.7397, 0.2095, 0.7691, 0.2285, 0.76, 0.3125, 0.6816, 0.8267, 0.6923, 0.75, 0.7208, 0.769, 0.7092, 0.8429, 0.7397, 0.2095, 0.7521, 0.1388, 0.7808, 0.155, 0.7691, 0.2285, 0.6923, 0.75, 0.7008, 0.6636, 0.7299, 0.6848, 0.7208, 0.769, 0.7521, 0.1388, 0.7704, 0.08202, 0.7976, 0.09473, 0.7808, 0.155, 0.7008, 0.6636, 0.7082, 0.571, 0.7377, 0.5935, 0.7299, 0.6848, 0.7093, 0.1913, 0.7219, 0.1233, 0.7521, 0.1388, 0.7397, 0.2095, 0.6643, 0.7317, 0.672, 0.6434, 0.7008, 0.6636, 0.6923, 0.75, 0.7219, 0.1233, 0.7414, 0.06982, 0.7704, 0.08202, 0.7521, 0.1388, 0.672, 0.6434, 0.6789, 0.5495, 0.7082, 0.571, 0.7008, 0.6636, 0.7414, 0.06982, 0.7774, 0.03288, 0.8023, 0.04128, 0.7704, 0.08202, 0.6789, 0.5495, 0.6854, 0.4537, 0.7152, 0.4756, 0.7082, 0.571, 0.5854, 0.9681, 0.6223, 0.9317, 0.6434, 0.9401, 0.5985, 0.9723, 0.7774, 0.03288, 0.8577, 0.01388, 0.8688, 0.01816, 0.8023, 0.04128, 0.6854, 0.4537, 0.6923, 0.3597, 0.7224, 0.3812, 0.7152, 0.4756, 0.6223, 0.9317, 0.6421, 0.8787, 0.6669, 0.8909, 0.6434, 0.9401, 0.6923, 0.3597, 0.6999, 0.2711, 0.7303, 0.2914, 0.7224, 0.3812, 0.6421, 0.8787, 0.6549, 0.8112, 0.6816, 0.8267, 0.6669, 0.8909, 0.6999, 0.2711, 0.7093, 0.1913, 0.7397, 0.2095, 0.7303, 0.2914, 0.6549, 0.8112, 0.6643, 0.7317, 0.6923, 0.75, 0.6816, 0.8267, 0.6016, 0.924, 0.6179, 0.8675, 0.6421, 0.8787, 0.6223, 0.9317, 0.6617, 0.3399, 0.6688, 0.2524, 0.6999, 0.2711, 0.6923, 0.3597, 0.6179, 0.8675, 0.6287, 0.797, 0.6549, 0.8112, 0.6421, 0.8787, 0.6688, 0.2524, 0.6777, 0.1745, 0.7093, 0.1913, 0.6999, 0.2711, 0.6287, 0.797, 0.6367, 0.715, 0.6643, 0.7317, 0.6549, 0.8112, 0.6777, 0.1745, 0.6901, 0.109, 0.7219, 0.1233, 0.7093, 0.1913, 0.6367, 0.715, 0.6434, 0.6247, 0.672, 0.6434, 0.6643, 0.7317, 0.6901, 0.109, 0.71, 0.05861, 0.7414, 0.06982, 0.7219, 0.1233, 0.6434, 0.6247, 0.6495, 0.5297, 0.6789, 0.5495, 0.672, 0.6434, 0.71, 0.05861, 0.7499, 0.02516, 0.7774, 0.03288, 0.7414, 0.06982, 0.6495, 0.5297, 0.6554, 0.4335, 0.6854, 0.4537, 0.6789, 0.5495, 0.5719, 0.9641, 0.6016, 0.924, 0.6223, 0.9317, 0.5854, 0.9681, 0.7499, 0.02516, 0.8481, 0.009946, 0.8577, 0.01388, 0.7774, 0.03288, 0.6554, 0.4335, 0.6617, 0.3399, 0.6923, 0.3597, 0.6854, 0.4537, 0.615, 0.6085, 0.6201, 0.5124, 0.6495, 0.5297, 0.6434, 0.6247, 0.6756, 0.04883, 0.7184, 0.01841, 0.7499, 0.02516, 0.71, 0.05861, 0.6201, 0.5124, 0.6251, 0.4159, 0.6554, 0.4335, 0.6495, 0.5297, 0.5582, 0.9607, 0.5813, 0.9172, 0.6016, 0.924, 0.5719, 0.9641, 0.7184, 0.01841, 0.8409, 0.006509, 0.8481, 0.009946, 0.7499, 0.02516, 0.6251, 0.4159, 0.6305, 0.3226, 0.6617, 0.3399, 0.6554, 0.4335, 0.5813, 0.9172, 0.5942, 0.8577, 0.6179, 0.8675, 0.6016, 0.924, 0.6305, 0.3226, 0.6367, 0.2362, 0.6688, 0.2524, 0.6617, 0.3399, 0.5942, 0.8577, 0.6028, 0.7845, 0.6287, 0.797, 0.6179, 0.8675, 0.6367, 0.2362, 0.6447, 0.1598, 0.6777, 0.1745, 0.6688, 0.2524, 0.6028, 0.7845, 0.6094, 0.7003, 0.6367, 0.715, 0.6287, 0.797, 0.6447, 0.1598, 0.6562, 0.09658, 0.6901, 0.109, 0.6777, 0.1745, 0.6094, 0.7003, 0.615, 0.6085, 0.6434, 0.6247, 0.6367, 0.715, 0.6562, 0.09658, 0.6756, 0.04883, 0.71, 0.05861, 0.6901, 0.109, 0.6037, 0.2229, 0.6103, 0.1479, 0.6447, 0.1598, 0.6367, 0.2362, 0.5773, 0.7743, 0.5823, 0.6884, 0.6094, 0.7003, 0.6028, 0.7845, 0.6103, 0.1479, 0.62, 0.08641, 0.6562, 0.09658, 0.6447, 0.1598, 0.5823, 0.6884, 0.5865, 0.5952, 0.615, 0.6085, 0.6094, 0.7003, 0.62, 0.08641, 0.6374, 0.04084, 0.6756, 0.04883, 0.6562, 0.09658, 0.5865, 0.5952, 0.5905, 0.4983, 0.6201, 0.5124, 0.615, 0.6085, 0.6374, 0.04084, 0.6804, 0.01291, 0.7184, 0.01841, 0.6756, 0.04883, 0.5905, 0.4983, 0.5944, 0.4015, 0.6251, 0.4159, 0.6201, 0.5124, 0.5443, 0.9579, 0.5612, 0.9117, 0.5813, 0.9172, 0.5582, 0.9607, 0.6804, 0.01291, 0.8384, 0.003703, 0.8409, 0.006509, 0.7184, 0.01841, 0.5944, 0.4015, 0.5987, 0.3085, 0.6305, 0.3226, 0.6251, 0.4159, 0.5612, 0.9117, 0.5708, 0.8497, 0.5942, 0.8577, 0.5813, 0.9172, 0.5987, 0.3085, 0.6037, 0.2229, 0.6367, 0.2362, 0.6305, 0.3226, 0.5708, 0.8497, 0.5773, 0.7743, 0.6028, 0.7845, 0.5942, 0.8577, 0.6326, 0.008853, 0.8465, 0.001635, 0.8384, 0.003703, 0.6804, 0.01291, 0.5634, 0.3909, 0.5664, 0.2981, 0.5987, 0.3085, 0.5944, 0.4015, 0.5413, 0.9077, 0.5476, 0.8439, 0.5708, 0.8497, 0.5612, 0.9117, 0.5664, 0.2981, 0.5699, 0.2131, 0.6037, 0.2229, 0.5987, 0.3085, 0.5476, 0.8439, 0.5519, 0.7668, 0.5773, 0.7743, 0.5708, 0.8497, 0.5699, 0.2131, 0.5746, 0.1391, 0.6103, 0.1479, 0.6037, 0.2229, 0.5519, 0.7668, 0.5552, 0.6796, 0.5823, 0.6884, 0.5773, 0.7743, 0.5746, 0.1391, 0.5816, 0.07891, 0.62, 0.08641, 0.6103, 0.1479, 0.5552, 0.6796, 0.5581, 0.5854, 0.5865, 0.5952, 0.5823, 0.6884, 0.5816, 0.07891, 0.5949, 0.03495, 0.6374, 0.04084, 0.62, 0.08641, 0.5581, 0.5854, 0.5607, 0.4879, 0.5905, 0.4983, 0.5865, 0.5952, 0.5949, 0.03495, 0.6326, 0.008853, 0.6804, 0.01291, 0.6374, 0.04084, 0.5607, 0.4879, 0.5634, 0.3909, 0.5944, 0.4015, 0.5905, 0.4983, 0.5303, 0.9558, 0.5413, 0.9077, 0.5612, 0.9117, 0.5443, 0.9579, 0.5414, 0.07438, 0.5485, 0.03139, 0.5949, 0.03495, 0.5816, 0.07891, 0.5296, 0.5795, 0.5309, 0.4816, 0.5607, 0.4879, 0.5581, 0.5854, 0.5485, 0.03139, 0.5711, 0.006401, 0.6326, 0.008853, 0.5949, 0.03495, 0.5309, 0.4816, 0.5322, 0.3845, 0.5634, 0.3909, 0.5607, 0.4879, 0.5161, 0.9546, 0.5214, 0.9052, 0.5413, 0.9077, 0.5303, 0.9558, 0.5711, 0.006401, 0.8846, 0.0003845, 0.8465, 0.001635, 0.6326, 0.008853, 0.5322, 0.3845, 0.5337, 0.2918, 0.5664, 0.2981, 0.5634, 0.3909, 0.5214, 0.9052, 0.5245, 0.8403, 0.5476, 0.8439, 0.5413, 0.9077, 0.5337, 0.2918, 0.5355, 0.2072, 0.5699, 0.2131, 0.5664, 0.2981, 0.5245, 0.8403, 0.5265, 0.7623, 0.5519, 0.7668, 0.5476, 0.8439, 0.5355, 0.2072, 0.5378, 0.1337, 0.5746, 0.1391, 0.5699, 0.2131, 0.5265, 0.7623, 0.5282, 0.6742, 0.5552, 0.6796, 0.5519, 0.7668, 0.5378, 0.1337, 0.5414, 0.07438, 0.5816, 0.07891, 0.5746, 0.1391, 0.5282, 0.6742, 0.5296, 0.5795, 0.5581, 0.5854, 0.5552, 0.6796, 0.5007, 0.2053, 0.5005, 0.1321, 0.5378, 0.1337, 0.5355, 0.2072, 0.5013, 0.7609, 0.5012, 0.6726, 0.5282, 0.6742, 0.5265, 0.7623, 0.5005, 0.1321, 0.5002, 0.07299, 0.5414, 0.07438, 0.5378, 0.1337, 0.5012, 0.6726, 0.5011, 0.5776, 0.5296, 0.5795, 0.5282, 0.6742, 0.5002, 0.07299, 0.4998, 0.03029, 0.5485, 0.03139, 0.5414, 0.07438, 0.5011, 0.5776, 0.501, 0.4797, 0.5309, 0.4816, 0.5296, 0.5795, 0.4998, 0.03029, 0.4981, 0.005646, 0.5711, 0.006401, 0.5485, 0.03139, 0.501, 0.4797, 0.5009, 0.3825, 0.5322, 0.3845, 0.5309, 0.4816, 0.502, 0.9542, 0.5016, 0.9045, 0.5214, 0.9052, 0.5161, 0.9546, 0.4981, 0.005646, 1.0, 0.0, 0.8846, 0.0003845, 0.5711, 0.006401, 0.5009, 0.3825, 0.5008, 0.2899, 0.5337, 0.2918, 0.5322, 0.3845, 0.5016, 0.9045, 0.5014, 0.8392, 0.5245, 0.8403, 0.5214, 0.9052, 0.5008, 0.2899, 0.5007, 0.2053, 0.5355, 0.2072, 0.5337, 0.2918, 0.5014, 0.8392, 0.5013, 0.7609, 0.5265, 0.7623, 0.5245, 0.8403, 0.426, 0.00662, 0.1292, 0.0004961, 0.02436, 0.0, 0.4981, 0.005646, 0.4695, 0.3851, 0.4679, 0.2924, 0.5008, 0.2899, 0.5009, 0.3825, 0.4818, 0.9054, 0.4784, 0.8406, 0.5014, 0.8392, 0.5016, 0.9045, 0.4679, 0.2924, 0.4659, 0.2077, 0.5007, 0.2053, 0.5008, 0.2899, 0.4784, 0.8406, 0.476, 0.7627, 0.5013, 0.7609, 0.5014, 0.8392, 0.4659, 0.2077, 0.4632, 0.1342, 0.5005, 0.1321, 0.5007, 0.2053, 0.476, 0.7627, 0.4741, 0.6747, 0.5012, 0.6726, 0.5013, 0.7609, 0.4632, 0.1342, 0.4591, 0.07478, 0.5002, 0.07299, 0.5005, 0.1321, 0.4741, 0.6747, 0.4726, 0.58, 0.5011, 0.5776, 0.5012, 0.6726, 0.4591, 0.07478, 0.4512, 0.0317, 0.4998, 0.03029, 0.5002, 0.07299, 0.4726, 0.58, 0.4711, 0.4822, 0.501, 0.4797, 0.5011, 0.5776, 0.4512, 0.0317, 0.426, 0.00662, 0.4981, 0.005646, 0.4998, 0.03029, 0.4711, 0.4822, 0.4695, 0.3851, 0.5009, 0.3825, 0.501, 0.4797, 0.4878, 0.9547, 0.4818, 0.9054, 0.5016, 0.9045, 0.502, 0.9542, 0.4191, 0.0797, 0.4052, 0.03557, 0.4512, 0.0317, 0.4591, 0.07478, 0.4441, 0.5864, 0.4412, 0.489, 0.4711, 0.4822, 0.4726, 0.58, 0.4052, 0.03557, 0.3664, 0.009283, 0.426, 0.00662, 0.4512, 0.0317, 0.4412, 0.489, 0.4384, 0.392, 0.4695, 0.3851, 0.4711, 0.4822, 0.4737, 0.956, 0.4619, 0.9081, 0.4818, 0.9054, 0.4878, 0.9547, 0.3664, 0.009283, 0.1613, 0.001854, 0.1292, 0.0004961, 0.426, 0.00662, 0.4384, 0.392, 0.4352, 0.2992, 0.4679, 0.2924, 0.4695, 0.3851, 0.4619, 0.9081, 0.4553, 0.8445, 0.4784, 0.8406, 0.4818, 0.9054, 0.4352, 0.2992, 0.4315, 0.2141, 0.4659, 0.2077, 0.4679, 0.2924, 0.4553, 0.8445, 0.4507, 0.7676, 0.476, 0.7627, 0.4784, 0.8406, 0.4315, 0.2141, 0.4266, 0.14, 0.4632, 0.1342, 0.4659, 0.2077, 0.4507, 0.7676, 0.4471, 0.6805, 0.4741, 0.6747, 0.476, 0.7627, 0.4266, 0.14, 0.4191, 0.0797, 0.4591, 0.07478, 0.4632, 0.1342, 0.4471, 0.6805, 0.4441, 0.5864, 0.4726, 0.58, 0.4741, 0.6747, 0.3978, 0.2244, 0.391, 0.1492, 0.4266, 0.14, 0.4315, 0.2141, 0.4253, 0.7755, 0.42, 0.6897, 0.4471, 0.6805, 0.4507, 0.7676, 0.391, 0.1492, 0.381, 0.08756, 0.4191, 0.0797, 0.4266, 0.14, 0.42, 0.6897, 0.4156, 0.5967, 0.4441, 0.5864, 0.4471, 0.6805, 0.381, 0.08756, 0.3633, 0.04174, 0.4052, 0.03557, 0.4191, 0.0797, 0.4156, 0.5967, 0.4115, 0.4999, 0.4412, 0.489, 0.4441, 0.5864, 0.3633, 0.04174, 0.32, 0.01353, 0.3664, 0.009283, 0.4052, 0.03557, 0.4115, 0.4999, 0.4074, 0.4032, 0.4384, 0.392, 0.4412, 0.489, 0.4597, 0.9582, 0.442, 0.9123, 0.4619, 0.9081, 0.4737, 0.956, 0.32, 0.01353, 0.1674, 0.004021, 0.1613, 0.001854, 0.3664, 0.009283, 0.4074, 0.4032, 0.403, 0.3101, 0.4352, 0.2992, 0.4384, 0.392, 0.442, 0.9123, 0.432, 0.8506, 0.4553, 0.8445, 0.4619, 0.9081, 0.403, 0.3101, 0.3978, 0.2244, 0.4315, 0.2141, 0.4352, 0.2992, 0.432, 0.8506, 0.4253, 0.7755, 0.4507, 0.7676, 0.4553, 0.8445, 0.4458, 0.9611, 0.4219, 0.918, 0.442, 0.9123, 0.4597, 0.9582, 0.2831, 0.01921, 0.1641, 0.006914, 0.1674, 0.004021, 0.32, 0.01353, 0.3768, 0.418, 0.3713, 0.3247, 0.403, 0.3101, 0.4074, 0.4032, 0.4219, 0.918, 0.4086, 0.8589, 0.432, 0.8506, 0.442, 0.9123, 0.3713, 0.3247, 0.3649, 0.2381, 0.3978, 0.2244, 0.403, 0.3101, 0.4086, 0.8589, 0.3997, 0.786, 0.4253, 0.7755, 0.432, 0.8506, 0.3649, 0.2381, 0.3568, 0.1616, 0.391, 0.1492, 0.3978, 0.2244, 0.3997, 0.786, 0.3929, 0.7021, 0.42, 0.6897, 0.4253, 0.7755, 0.3568, 0.1616, 0.3452, 0.09805, 0.381, 0.08756, 0.391, 0.1492, 0.3929, 0.7021, 0.3872, 0.6104, 0.4156, 0.5967, 0.42, 0.6897, 0.3452, 0.09805, 0.3256, 0.04998, 0.3633, 0.04174, 0.381, 0.08756, 0.3872, 0.6104, 0.3819, 0.5145, 0.4115, 0.4999, 0.4156, 0.5967, 0.3256, 0.04998, 0.2831, 0.01921, 0.32, 0.01353, 0.3633, 0.04174, 0.3819, 0.5145, 0.3768, 0.418, 0.4074, 0.4032, 0.4115, 0.4999, 0.3655, 0.717, 0.3587, 0.627, 0.3872, 0.6104, 0.3929, 0.7021, 0.3115, 0.1108, 0.2916, 0.05997, 0.3256, 0.04998, 0.3452, 0.09805, 0.3587, 0.627, 0.3525, 0.5321, 0.3819, 0.5145, 0.3872, 0.6104, 0.2916, 0.05997, 0.2522, 0.02609, 0.2831, 0.01921, 0.3256, 0.04998, 0.3525, 0.5321, 0.3465, 0.436, 0.3768, 0.418, 0.3819, 0.5145, 0.4321, 0.9646, 0.4015, 0.9249, 0.4219, 0.918, 0.4458, 0.9611, 0.2522, 0.02609, 0.1565, 0.01042, 0.1641, 0.006914, 0.2831, 0.01921, 0.3465, 0.436, 0.3402, 0.3423, 0.3713, 0.3247, 0.3768, 0.418, 0.4015, 0.9249, 0.3848, 0.8689, 0.4086, 0.8589, 0.4219, 0.918, 0.3402, 0.3423, 0.333, 0.2547, 0.3649, 0.2381, 0.3713, 0.3247, 0.3848, 0.8689, 0.3738, 0.7987, 0.3997, 0.786, 0.4086, 0.8589, 0.333, 0.2547, 0.324, 0.1765, 0.3568, 0.1616, 0.3649, 0.2381, 0.3738, 0.7987, 0.3655, 0.717, 0.3929, 0.7021, 0.3997, 0.786, 0.324, 0.1765, 0.3115, 0.1108, 0.3452, 0.09805, 0.3568, 0.1616, 0.3096, 0.3623, 0.3019, 0.2736, 0.333, 0.2547, 0.3402, 0.3423, 0.3605, 0.8802, 0.3475, 0.8131, 0.3738, 0.7987, 0.3848, 0.8689, 0.3019, 0.2736, 0.2925, 0.1935, 0.324, 0.1765, 0.333, 0.2547, 0.3475, 0.8131, 0.3379, 0.734, 0.3655, 0.717, 0.3738, 0.7987, 0.2925, 0.1935, 0.2799, 0.1252, 0.3115, 0.1108, 0.324, 0.1765, 0.3379, 0.734, 0.3301, 0.6459, 0.3587, 0.627, 0.3655, 0.717, 0.2799, 0.1252, 0.2605, 0.07133, 0.2916, 0.05997, 0.3115, 0.1108, 0.3301, 0.6459, 0.3232, 0.5521, 0.3525, 0.5321, 0.3587, 0.627, 0.2605, 0.07133, 0.2251, 0.03391, 0.2522, 0.02609, 0.2916, 0.05997, 0.3232, 0.5521, 0.3165, 0.4564, 0.3465, 0.436, 0.3525, 0.5321, 0.4187, 0.9686, 0.3808, 0.9327, 0.4015, 0.9249, 0.4321, 0.9646, 0.2251, 0.03391, 0.1467, 0.01441, 0.1565, 0.01042, 0.2522, 0.02609, 0.3165, 0.4564, 0.3096, 0.3623, 0.3402, 0.3423, 0.3465, 0.436, 0.3808, 0.9327, 0.3605, 0.8802, 0.3848, 0.8689, 0.4015, 0.9249, 0.2318, 0.08362, 0.2005, 0.04238, 0.2251, 0.03391, 0.2605, 0.07133, 0.2938, 0.5738, 0.2867, 0.4785, 0.3165, 0.4564, 0.3232, 0.5521, 0.4056, 0.9729, 0.3596, 0.9412, 0.3808, 0.9327, 0.4187, 0.9686, 0.2005, 0.04238, 0.1355, 0.01873, 0.1467, 0.01441, 0.2251, 0.03391, 0.2867, 0.4785, 0.2795, 0.384, 0.3096, 0.3623, 0.3165, 0.4564, 0.3596, 0.9412, 0.3356, 0.8925, 0.3605, 0.8802, 0.3808, 0.9327, 0.2795, 0.384, 0.2717, 0.294, 0.3019, 0.2736, 0.3096, 0.3623, 0.3356, 0.8925, 0.3206, 0.8288, 0.3475, 0.8131, 0.3605, 0.8802, 0.2717, 0.294, 0.2623, 0.2119, 0.2925, 0.1935, 0.3019, 0.2736, 0.3206, 0.8288, 0.3099, 0.7524, 0.3379, 0.734, 0.3475, 0.8131, 0.2623, 0.2119, 0.25, 0.1409, 0.2799, 0.1252, 0.2925, 0.1935, 0.3099, 0.7524, 0.3013, 0.6663, 0.3301, 0.6459, 0.3379, 0.734, 0.25, 0.1409, 0.2318, 0.08362, 0.2605, 0.07133, 0.2799, 0.1252, 0.3013, 0.6663, 0.2938, 0.5738, 0.3232, 0.5521, 0.3301, 0.6459, 0.233, 0.231, 0.2214, 0.1571, 0.25, 0.1409, 0.2623, 0.2119, 0.2813, 0.7715, 0.2722, 0.6875, 0.3013, 0.6663, 0.3099, 0.7524, 0.2214, 0.1571, 0.2048, 0.09636, 0.2318, 0.08362, 0.25, 0.1409, 0.2722, 0.6875, 0.2643, 0.5963, 0.2938, 0.5738, 0.3013, 0.6663, 0.2048, 0.09636, 0.1775, 0.05116, 0.2005, 0.04238, 0.2318, 0.08362, 0.2643, 0.5963, 0.2571, 0.5015, 0.2867, 0.4785, 0.2938, 0.5738, 0.3929, 0.9774, 0.3376, 0.95, 0.3596, 0.9412, 0.4056, 0.9729, 0.1775, 0.05116, 0.1234, 0.0232, 0.1355, 0.01873, 0.2005, 0.04238, 0.2571, 0.5015, 0.2498, 0.4065, 0.2795, 0.384, 0.2867, 0.4785, 0.3376, 0.95, 0.3097, 0.9053, 0.3356, 0.8925, 0.3596, 0.9412, 0.2498, 0.4065, 0.2421, 0.3152, 0.2717, 0.294, 0.2795, 0.384, 0.3097, 0.9053, 0.293, 0.845, 0.3206, 0.8288, 0.3356, 0.8925, 0.2421, 0.3152, 0.233, 0.231, 0.2623, 0.2119, 0.2717, 0.294, 0.293, 0.845, 0.2813, 0.7715, 0.3099, 0.7524, 0.3206, 0.8288, 0.2204, 0.429, 0.2129, 0.3364, 0.2421, 0.3152, 0.2498, 0.4065, 0.2826, 0.918, 0.2642, 0.8612, 0.293, 0.845, 0.3097, 0.9053, 0.2129, 0.3364, 0.2044, 0.25, 0.233, 0.231, 0.2421, 0.3152, 0.2642, 0.8612, 0.2519, 0.7905, 0.2813, 0.7715, 0.293, 0.845, 0.2044, 0.25, 0.1938, 0.1733, 0.2214, 0.1571, 0.233, 0.231, 0.2519, 0.7905, 0.2425, 0.7086, 0.2722, 0.6875, 0.2813, 0.7715, 0.1938, 0.1733, 0.1791, 0.1091, 0.2048, 0.09636, 0.2214, 0.1571, 0.2425, 0.7086, 0.2346, 0.6188, 0.2643, 0.5963, 0.2722, 0.6875, 0.1791, 0.1091, 0.1556, 0.05992, 0.1775, 0.05116, 0.2048, 0.09636, 0.2346, 0.6188, 0.2274, 0.5244, 0.2571, 0.5015, 0.2643, 0.5963, 0.3809, 0.9818, 0.3144, 0.9587, 0.3376, 0.95, 0.3929, 0.9774, 0.1556, 0.05992, 0.1107, 0.02767, 0.1234, 0.0232, 0.1775, 0.05116, 0.2274, 0.5244, 0.2204, 0.429, 0.2498, 0.4065, 0.2571, 0.5015, 0.3144, 0.9587, 0.2826, 0.918, 0.3097, 0.9053, 0.3376, 0.95, 0.1543, 0.1213, 0.1344, 0.06832, 0.1556, 0.05992, 0.1791, 0.1091, 0.2045, 0.6403, 0.1976, 0.5463, 0.2274, 0.5244, 0.2346, 0.6188, 0.3699, 0.9861, 0.2896, 0.9671, 0.3144, 0.9587, 0.3809, 0.9818, 0.1344, 0.06832, 0.09758, 0.03195, 0.1107, 0.02767, 0.1556, 0.05992, 0.1976, 0.5463, 0.191, 0.4505, 0.2204, 0.429, 0.2274, 0.5244, 0.2896, 0.9671, 0.2536, 0.9302, 0.2826, 0.918, 0.3144, 0.9587, 0.191, 0.4505, 0.1842, 0.3566, 0.2129, 0.3364, 0.2204, 0.429, 0.2536, 0.9302, 0.2341, 0.8767, 0.2642, 0.8612, 0.2826, 0.918, 0.1842, 0.3566, 0.1765, 0.2683, 0.2044, 0.25, 0.2129, 0.3364, 0.2341, 0.8767, 0.2215, 0.8087, 0.2519, 0.7905, 0.2642, 0.8612, 0.1765, 0.2683, 0.1671, 0.1888, 0.1938, 0.1733, 0.2044, 0.25, 0.2215, 0.8087, 0.2121, 0.7289, 0.2425, 0.7086, 0.2519, 0.7905, 0.1671, 0.1888, 0.1543, 0.1213, 0.1791, 0.1091, 0.1938, 0.1733, 0.2121, 0.7289, 0.2045, 0.6403, 0.2346, 0.6188, 0.2425, 0.7086, 0.1489, 0.285, 0.1408, 0.203, 0.1671, 0.1888, 0.1765, 0.2683, 0.1899, 0.8255, 0.181, 0.7476, 0.2121, 0.7289, 0.2215, 0.8087, 0.1408, 0.203, 0.1301, 0.1325, 0.1543, 0.1213, 0.1671, 0.1888, 0.181, 0.7476, 0.1739, 0.6601, 0.2045, 0.6403, 0.2121, 0.7289, 0.1301, 0.1325, 0.1138, 0.07603, 0.1344, 0.06832, 0.1543, 0.1213, 0.1739, 0.6601, 0.1676, 0.5665, 0.1976, 0.5463, 0.2045, 0.6403, 0.3603, 0.9901, 0.2621, 0.9748, 0.2896, 0.9671, 0.3699, 0.9861, 0.1138, 0.07603, 0.08411, 0.03588, 0.09758, 0.03195, 0.1344, 0.06832, 0.1676, 0.5665, 0.1617, 0.4703, 0.191, 0.4505, 0.1976, 0.5463, 0.2621, 0.9748, 0.2222, 0.9414, 0.2536, 0.9302, 0.2896, 0.9671, 0.1617, 0.4703, 0.1556, 0.3753, 0.1842, 0.3566, 0.191, 0.4505, 0.2222, 0.9414, 0.2022, 0.891, 0.2341, 0.8767, 0.2536, 0.9302, 0.1556, 0.3753, 0.1489, 0.285, 0.1765, 0.2683, 0.1842, 0.3566, 0.2022, 0.891, 0.1899, 0.8255, 0.2215, 0.8087, 0.2341, 0.8767, 0.1322, 0.4876, 0.1271, 0.3915, 0.1556, 0.3753, 0.1617, 0.4703, 0.1878, 0.9512, 0.1683, 0.9034, 0.2022, 0.891, 0.2222, 0.9414, 0.1271, 0.3915, 0.1216, 0.2997, 0.1489, 0.285, 0.1556, 0.3753, 0.1683, 0.9034, 0.1569, 0.8402, 0.1899, 0.8255, 0.2022, 0.891, 0.1216, 0.2997, 0.115, 0.2155, 0.1408, 0.203, 0.1489, 0.285, 0.1569, 0.8402, 0.1489, 0.7638, 0.181, 0.7476, 0.1899, 0.8255, 0.115, 0.2155, 0.1064, 0.1423, 0.1301, 0.1325, 0.1408, 0.203, 0.1489, 0.7638, 0.1427, 0.6774, 0.1739, 0.6601, 0.181, 0.7476, 0.1064, 0.1423, 0.0935, 0.08278, 0.1138, 0.07603, 0.1301, 0.1325, 0.1427, 0.6774, 0.1373, 0.5841, 0.1676, 0.5665, 0.1739, 0.6601, 0.3531, 0.9935, 0.2306, 0.9816, 0.2621, 0.9748, 0.3603, 0.9901, 0.0935, 0.08278, 0.07038, 0.03932, 0.08411, 0.03588, 0.1138, 0.07603, 0.1373, 0.5841, 0.1322, 0.4876, 0.1617, 0.4703, 0.1676, 0.5665, 0.2306, 0.9816, 0.1878, 0.9512, 0.2222, 0.9414, 0.2621, 0.9748, 0.08296, 0.1503, 0.07341, 0.08828, 0.0935, 0.08278, 0.1064, 0.1423, 0.1109, 0.6915, 0.1066, 0.5985, 0.1373, 0.5841, 0.1427, 0.6774, 0.3506, 0.9963, 0.1926, 0.9871, 0.2306, 0.9816, 0.3531, 0.9935, 0.07341, 0.08828, 0.05648, 0.04213, 0.07038, 0.03932, 0.0935, 0.08278, 0.1066, 0.5985, 0.1027, 0.5017, 0.1322, 0.4876, 0.1373, 0.5841, 0.1926, 0.9871, 0.1495, 0.9592, 0.1878, 0.9512, 0.2306, 0.9816, 0.1027, 0.5017, 0.09871, 0.4048, 0.1271, 0.3915, 0.1322, 0.4876, 0.1495, 0.9592, 0.1322, 0.9136, 0.1683, 0.9034, 0.1878, 0.9512, 0.09871, 0.4048, 0.09444, 0.3116, 0.1216, 0.2997, 0.1271, 0.3915, 0.1322, 0.9136, 0.1225, 0.8521, 0.1569, 0.8402, 0.1683, 0.9034, 0.09444, 0.3116, 0.08944, 0.2257, 0.115, 0.2155, 0.1216, 0.2997, 0.1225, 0.8521, 0.1159, 0.7771, 0.1489, 0.7638, 0.1569, 0.8402, 0.08944, 0.2257, 0.08296, 0.1503, 0.1064, 0.1423, 0.115, 0.2155, 0.1159, 0.7771, 0.1109, 0.6915, 0.1427, 0.6774, 0.1489, 0.7638, 0.09381, 0.9211, 0.08676, 0.8609, 0.1225, 0.8521, 0.1322, 0.9136, 0.06738, 0.3204, 0.06403, 0.2332, 0.08944, 0.2257, 0.09444, 0.3116, 0.08676, 0.8609, 0.08211, 0.7869, 0.1159, 0.7771, 0.1225, 0.8521, 0.06403, 0.2332, 0.05974, 0.1561, 0.08296, 0.1503, 0.08944, 0.2257, 0.08211, 0.7869, 0.07858, 0.7019, 0.1109, 0.6915, 0.1159, 0.7771, 0.05974, 0.1561, 0.05347, 0.09234, 0.07341, 0.08828, 0.08296, 0.1503, 0.07858, 0.7019, 0.07563, 0.6091, 0.1066, 0.5985, 0.1109, 0.6915, 0.3587, 0.9984, 0.1447, 0.9911, 0.1926, 0.9871, 0.3506, 0.9963, 0.05347, 0.09234, 0.04244, 0.0442, 0.05648, 0.04213, 0.07341, 0.08828, 0.07563, 0.6091, 0.07292, 0.5121, 0.1027, 0.5017, 0.1066, 0.5985, 0.1447, 0.9911, 0.1071, 0.9651, 0.1495, 0.9592, 0.1926, 0.9871, 0.07292, 0.5121, 0.07025, 0.4146, 0.09871, 0.4048, 0.1027, 0.5017, 0.1071, 0.9651, 0.09381, 0.9211, 0.1322, 0.9136, 0.1495, 0.9592, 0.07025, 0.4146, 0.06738, 0.3204, 0.09444, 0.3116, 0.09871, 0.4048, 0.04441, 0.6155, 0.04307, 0.5184, 0.07292, 0.5121, 0.07563, 0.6091, 0.08329, 0.9936, 0.06067, 0.9686, 0.1071, 0.9651, 0.1447, 0.9911, 0.04307, 0.5184, 0.04176, 0.4205, 0.07025, 0.4146, 0.07292, 0.5121, 0.06067, 0.9686, 0.05362, 0.9256, 0.09381, 0.9211, 0.1071, 0.9651, 0.04176, 0.4205, 0.04035, 0.3258, 0.06738, 0.3204, 0.07025, 0.4146, 0.05362, 0.9256, 0.05, 0.8663, 0.08676, 0.8609, 0.09381, 0.9211, 0.04035, 0.3258, 0.03872, 0.2377, 0.06403, 0.2332, 0.06738, 0.3204, 0.05, 0.8663, 0.04764, 0.7928, 0.08211, 0.7869, 0.08676, 0.8609, 0.03872, 0.2377, 0.03664, 0.1597, 0.05974, 0.1561, 0.06403, 0.2332, 0.04764, 0.7928, 0.04588, 0.7082, 0.07858, 0.7019, 0.08211, 0.7869, 0.03664, 0.1597, 0.03362, 0.09479, 0.05347, 0.09234, 0.05974, 0.1561, 0.04588, 0.7082, 0.04441, 0.6155, 0.07563, 0.6091, 0.07858, 0.7019, 0.3967, 0.9996, 0.08329, 0.9936, 0.1447, 0.9911, 0.3587, 0.9984, 0.03362, 0.09479, 0.02832, 0.04545, 0.04244, 0.0442, 0.05347, 0.09234, 0.01345, 0.2391, 0.01359, 0.1608, 0.03664, 0.1597, 0.03872, 0.2377, 0.01284, 0.7947, 0.01296, 0.7101, 0.04588, 0.7082, 0.04764, 0.7928, 0.01359, 0.1608, 0.0138, 0.09555, 0.03362, 0.09479, 0.03664, 0.1597, 0.01296, 0.7101, 0.01306, 0.6175, 0.04441, 0.6155, 0.04588, 0.7082, 0.5122, 1.0, 0.9859, 0.9944, 0.08329, 0.9936, 0.3967, 0.9996, 0.0138, 0.09555, 0.01416, 0.04583, 0.02832, 0.04545, 0.03362, 0.09479, 0.01306, 0.6175, 0.01316, 0.5203, 0.04307, 0.5184, 0.04441, 0.6155, 0.01028, 0.9944, 0.01194, 0.9697, 0.06067, 0.9686, 0.08329, 0.9936, 0.01316, 0.5203, 0.01325, 0.4224, 0.04176, 0.4205, 0.04307, 0.5184, 0.01194, 0.9697, 0.01243, 0.927, 0.05362, 0.9256, 0.06067, 0.9686, 0.01325, 0.4224, 0.01334, 0.3274, 0.04035, 0.3258, 0.04176, 0.4205, 0.01243, 0.927, 0.01268, 0.8679, 0.05, 0.8663, 0.05362, 0.9256, 0.01334, 0.3274, 0.01345, 0.2391, 0.03872, 0.2377, 0.04035, 0.3258, 0.01268, 0.8679, 0.01284, 0.7947, 0.04764, 0.7928, 0.05, 0.8663, 0.9604, 0.42, 0.962, 0.3253, 0.989, 0.3274, 0.9889, 0.4224, 0.9469, 0.9252, 0.951, 0.8658, 0.9883, 0.8679, 0.9881, 0.927, 0.962, 0.3253, 0.9638, 0.2373, 0.9891, 0.2391, 0.989, 0.3274, 0.951, 0.8658, 0.9537, 0.7923, 0.9885, 0.7947, 0.9883, 0.8679, 0.9638, 0.2373, 0.9662, 0.1594, 0.9892, 0.1608, 0.9891, 0.2391, 0.9537, 0.7923, 0.9557, 0.7076, 0.9886, 0.7101, 0.9885, 0.7947, 0.9662, 0.1594, 0.9696, 0.09457, 0.9894, 0.09555, 0.9892, 0.1608, 0.9557, 0.7076, 0.9574, 0.6149, 0.9887, 0.6175, 0.9886, 0.7101, 0.6171, 0.9995, 0.9139, 0.9934, 0.9859, 0.9944, 0.5122, 1.0, 0.9696, 0.09457, 0.9756, 0.04533, 0.9898, 0.04583, 0.9894, 0.09555, 0.9574, 0.6149, 0.9589, 0.5178, 0.9888, 0.5203, 0.9887, 0.6175, 0.9139, 0.9934, 0.939, 0.9683, 0.9876, 0.9697, 0.9859, 0.9944, 0.9589, 0.5178, 0.9604, 0.42, 0.9889, 0.4224, 0.9888, 0.5203, 0.939, 0.9683, 0.9469, 0.9252, 0.9881, 0.927, 0.9876, 0.9697, 0.9497, 0.09191, 0.9615, 0.04398, 0.9756, 0.04533, 0.9696, 0.09457, 0.9262, 0.608, 0.929, 0.511, 0.9589, 0.5178, 0.9574, 0.6149, 0.8542, 0.9907, 0.8931, 0.9644, 0.939, 0.9683, 0.9139, 0.9934, 0.929, 0.511, 0.9319, 0.4136, 0.9604, 0.42, 0.9589, 0.5178, 0.8931, 0.9644, 0.9069, 0.9203, 0.9469, 0.9252, 0.939, 0.9683, 0.9319, 0.4136, 0.9349, 0.3195, 0.962, 0.3253, 0.9604, 0.42, 0.9069, 0.9203, 0.9144, 0.86, 0.951, 0.8658, 0.9469, 0.9252, 0.9349, 0.3195, 0.9385, 0.2324, 0.9638, 0.2373, 0.962, 0.3253, 0.9144, 0.86, 0.9193, 0.7859, 0.9537, 0.7923, 0.951, 0.8658, 0.9385, 0.2324, 0.9431, 0.1555, 0.9662, 0.1594, 0.9638, 0.2373, 0.9193, 0.7859, 0.923, 0.7008, 0.9557, 0.7076, 0.9537, 0.7923, 0.9431, 0.1555, 0.9497, 0.09191, 0.9696, 0.09457, 0.9662, 0.1594, 0.923, 0.7008, 0.9262, 0.608, 0.9574, 0.6149, 0.9557, 0.7076, 0.6491, 0.9981, 0.8542, 0.9907, 0.9139, 0.9934, 0.6171, 0.9995, 0.9336, 0.03892, 0.9907, 0.01357, 0.9475, 0.04181, 0.5029, 0.9864, 0.6519, 0.9931, 0.6552, 0.996, 0.9199, 0.03541, 0.9907, 0.01357, 0.9336, 0.03892, 0.5029, 0.9864, 0.6444, 0.9896, 0.6519, 0.9931, 0.9065, 0.03142, 0.9907, 0.01357, 0.9199, 0.03541, 0.5029, 0.9864, 0.6345, 0.9856, 0.6444, 0.9896, 0.5029, 0.9864, 0.6233, 0.9813, 0.6345, 0.9856, 0.8934, 0.0271, 0.9907, 0.01357, 0.9065, 0.03142, 0.8808, 0.02263, 0.9907, 0.01357, 0.8934, 0.0271, 0.5029, 0.9864, 0.6112, 0.9768, 0.6233, 0.9813, 0.8688, 0.01816, 0.9907, 0.01357, 0.8808, 0.02263, 0.5029, 0.9864, 0.5985, 0.9723, 0.6112, 0.9768, 0.5029, 0.9864, 0.5854, 0.9681, 0.5985, 0.9723, 0.8577, 0.01388, 0.9907, 0.01357, 0.8688, 0.01816, 0.8481, 0.009946, 0.9907, 0.01357, 0.8577, 0.01388, 0.5029, 0.9864, 0.5719, 0.9641, 0.5854, 0.9681, 0.5029, 0.9864, 0.5582, 0.9607, 0.5719, 0.9641, 0.8409, 0.006509, 0.9907, 0.01357, 0.8481, 0.009946, 0.5029, 0.9864, 0.5443, 0.9579, 0.5582, 0.9607, 0.8384, 0.003703, 0.9907, 0.01357, 0.8409, 0.006509, 0.8465, 0.001635, 0.9907, 0.01357, 0.8384, 0.003703, 0.5029, 0.9864, 0.5303, 0.9558, 0.5443, 0.9579, 0.5029, 0.9864, 0.5161, 0.9546, 0.5303, 0.9558, 0.8846, 0.0003845, 0.9907, 0.01357, 0.8465, 0.001635, 0.5029, 0.9864, 0.502, 0.9542, 0.5161, 0.9546, 1.0, 0.0, 0.9907, 0.01357, 0.8846, 0.0003845, 0.1292, 0.0004961, 0.01506, 0.01357, 0.02436, 0.0, 0.5029, 0.9864, 0.4878, 0.9547, 0.502, 0.9542, 0.5029, 0.9864, 0.4737, 0.956, 0.4878, 0.9547, 0.1613, 0.001854, 0.01506, 0.01357, 0.1292, 0.0004961, 0.5029, 0.9864, 0.4597, 0.9582, 0.4737, 0.956, 0.1674, 0.004021, 0.01506, 0.01357, 0.1613, 0.001854, 0.1641, 0.006914, 0.01506, 0.01357, 0.1674, 0.004021, 0.5029, 0.9864, 0.4458, 0.9611, 0.4597, 0.9582, 0.5029, 0.9864, 0.4321, 0.9646, 0.4458, 0.9611, 0.1565, 0.01042, 0.01506, 0.01357, 0.1641, 0.006914, 0.5029, 0.9864, 0.4187, 0.9686, 0.4321, 0.9646, 0.1467, 0.01441, 0.01506, 0.01357, 0.1565, 0.01042, 0.1355, 0.01873, 0.01506, 0.01357, 0.1467, 0.01441, 0.5029, 0.9864, 0.4056, 0.9729, 0.4187, 0.9686, 0.5029, 0.9864, 0.3929, 0.9774, 0.4056, 0.9729, 0.1234, 0.0232, 0.01506, 0.01357, 0.1355, 0.01873, 0.1107, 0.02767, 0.01506, 0.01357, 0.1234, 0.0232, 0.5029, 0.9864, 0.3809, 0.9818, 0.3929, 0.9774, 0.09758, 0.03195, 0.01506, 0.01357, 0.1107, 0.02767, 0.5029, 0.9864, 0.3699, 0.9861, 0.3809, 0.9818, 0.5029, 0.9864, 0.3603, 0.9901, 0.3699, 0.9861, 0.08411, 0.03588, 0.01506, 0.01357, 0.09758, 0.03195, 0.07038, 0.03932, 0.01506, 0.01357, 0.08411, 0.03588, 0.5029, 0.9864, 0.3531, 0.9935, 0.3603, 0.9901, 0.5029, 0.9864, 0.3506, 0.9963, 0.3531, 0.9935, 0.05648, 0.04213, 0.01506, 0.01357, 0.07038, 0.03932, 0.5029, 0.9864, 0.3587, 0.9984, 0.3506, 0.9963, 0.04244, 0.0442, 0.01506, 0.01357, 0.05648, 0.04213, 0.02832, 0.04545, 0.01506, 0.01357, 0.04244, 0.0442, 0.5029, 0.9864, 0.3967, 0.9996, 0.3587, 0.9984, 0.5029, 0.9864, 0.5122, 1.0, 0.3967, 0.9996, 0.01416, 0.04583, 0.01506, 0.01357, 0.02832, 0.04545, 0.5029, 0.9864, 0.6171, 0.9995, 0.5122, 1.0, 0.0, 0.04533, 0.01506, 0.01357, 0.01416, 0.04583, 0.9615, 0.04398, 0.9907, 0.01357, 0.9756, 0.04533, 0.5029, 0.9864, 0.6491, 0.9981, 0.6171, 0.9995, 0.9131, 0.2245, 0.9198, 0.1494, 0.9431, 0.1555, 0.9385, 0.2324, 0.8856, 0.7756, 0.8908, 0.6899, 0.923, 0.7008, 0.9193, 0.7859, 0.5029, 0.9864, 0.6552, 0.996, 0.6491, 0.9981, 0.9198, 0.1494, 0.9298, 0.08766, 0.9497, 0.09191, 0.9431, 0.1555, 0.8908, 0.6899, 0.8952, 0.5968, 0.9262, 0.608, 0.923, 0.7008, 0.6552, 0.996, 0.8078, 0.9865, 0.8542, 0.9907, 0.6491, 0.9981, 0.9298, 0.08766, 0.9475, 0.04181, 0.9615, 0.04398, 0.9497, 0.09191, 0.8952, 0.5968, 0.8993, 0.5001, 0.929, 0.511, 0.9262, 0.608, 0.8078, 0.9865, 0.8511, 0.9583, 0.8931, 0.9644, 0.8542, 0.9907, 0.9475, 0.04181, 0.9907, 0.01357, 0.9615, 0.04398, 0.8993, 0.5001, 0.9034, 0.4033, 0.9319, 0.4136, 0.929, 0.511, 0.8511, 0.9583, 0.8688, 0.9124, 0.9069, 0.9203, 0.8931, 0.9644, 0.9034, 0.4033, 0.9079, 0.3103, 0.9349, 0.3195, 0.9319, 0.4136, 0.8688, 0.9124, 0.8788, 0.8508, 0.9144, 0.86, 0.9069, 0.9203, 0.9079, 0.3103, 0.9131, 0.2245, 0.9385, 0.2324, 0.9349, 0.3195, 0.8788, 0.8508, 0.8856, 0.7756, 0.9193, 0.7859, 0.9144, 0.86])
me_sphere.materials.append(mat_spherematerial)
me_sphere.use_remesh_preserve_volume = False
me_sphere.use_remesh_preserve_attributes = False
me_sphere.use_mirror_vertex_groups = False
me_sphere.update()
me_cube = bpy.data.meshes.new('Cube')
me_cube.from_pydata([(1.0, 1.0, -1.0), (1.0, -1.0, -1.0), (-1.0, -1.0, -1.0), (-1.0, 1.0, -1.0), (1.0, 1.0, 1.0), (1.0, -1.0, 1.0), (-1.0, -1.0, 1.0), (-1.0, 1.0, 1.0)], [], [(0, 1, 2, 3), (4, 7, 6, 5), (0, 4, 5, 1), (1, 5, 6, 2), (2, 6, 7, 3), (4, 0, 3, 7)])
me_cube.materials.append(mat_cubematerial)
me_cube.use_remesh_preserve_volume = False
me_cube.use_remesh_preserve_attributes = False
me_cube.use_mirror_vertex_groups = False
me_cube.update()

# ---- objects
ob_sun2 = bpy.data.objects.new('Sun2', light_sun)
ob_sun1 = bpy.data.objects.new('Sun1', light_sun)
ob_sphere = bpy.data.objects.new('Sphere', me_sphere)
ob_rearlamp = bpy.data.objects.new('RearLamp', light_rearlamp)
ob_mrcube = bpy.data.objects.new('MrCube', me_cube)
ob_toplamp = bpy.data.objects.new('TopLamp', light_toplamp)
ob_camera = bpy.data.objects.new('Camera', cam_camera)

# ---- transforms, parenting, visibility, modifiers, constraints
ob_sun2.location = (0.6106, 13.15, 1.741)
ob_sun2.rotation_euler = (1.597, -0.1768, 3.369)
ob_sun2.lineart.crease_threshold = 0.0
ob_sun1.location = (-2.731, -11.82, -6.452)
ob_sun1.rotation_euler = (-2.334, 0.519, -4.279)
ob_sun1.lineart.crease_threshold = 0.0
ob_sphere.location = (5.032, -1.423, 0.4729)
ob_sphere.lineart.crease_threshold = 0.0
ob_rearlamp.location = (22.77, -17.48, 0.3447)
ob_rearlamp.lineart.crease_threshold = 0.0
ob_mrcube.location = (1.559, -4.225, 1.363)
ob_mrcube.rotation_euler = (0.2618, 0.2618, -0.2618)
ob_mrcube.lock_rotations_4d = False
ob_mrcube.empty_display_type = 'ARROWS'
ob_mrcube.lineart.crease_threshold = 0.0
ob_toplamp.location = (-1.49, -5.011, 4.64)
ob_toplamp.lock_rotations_4d = False
ob_toplamp.empty_display_type = 'ARROWS'
ob_toplamp.color = (0.0, 0.0, 0.0, 0.0)
ob_toplamp.lineart.crease_threshold = 0.0
ob_camera.location = (11.45, -9.261, 3.254)
ob_camera.rotation_euler = (1.345, -0.02281, 0.9151)
ob_camera.lock_rotations_4d = False
ob_camera.empty_display_type = 'ARROWS'
ob_camera.color = (0.0, 0.0, 0.0, 0.0)
ob_camera.display_type = 'WIRE'
ob_camera.lineart.crease_threshold = 0.0

# ---- collection membership
col_collection_1.objects.link(ob_sun2)
col_collection_1.objects.link(ob_sun1)
col_collection_1.objects.link(ob_sphere)
col_collection_1.objects.link(ob_rearlamp)
col_collection_1.objects.link(ob_mrcube)
col_collection_1.objects.link(ob_toplamp)
col_collection_1.objects.link(ob_camera)

# ---- scene / render settings (as saved in the file)
scene.camera = ob_camera
scene.frame_start = 1; scene.frame_end = 250; scene.frame_set(205)
scene.render.engine = 'BLENDER_EEVEE_NEXT'
scene.render.image_settings.color_mode = 'RGB'
scene.render.image_settings.compression = 90
scene.render.resolution_x = 320
scene.render.resolution_y = 240
scene.render.dither_intensity = 0.0
scene.render.bake_margin = 2
scene.render.bake_bias = 0.0
scene.cycles.use_denoising = False
scene.cycles.samples = 10
scene.cycles.sampling_pattern = 'TABULATED_SOBOL'
scene.cycles.light_sampling_threshold = 0.0
scene.cycles.use_adaptive_sampling = False
scene.cycles.use_light_tree = False
scene.cycles.blur_glossy = 0.0
scene.cycles.volume_bounces = 1
scene.cycles.pixel_filter_type = 'GAUSSIAN'
scene.cycles.sample_clamp_indirect = 0.0
scene.view_settings.view_transform = 'Standard'
bpy.context.view_layer.update()
